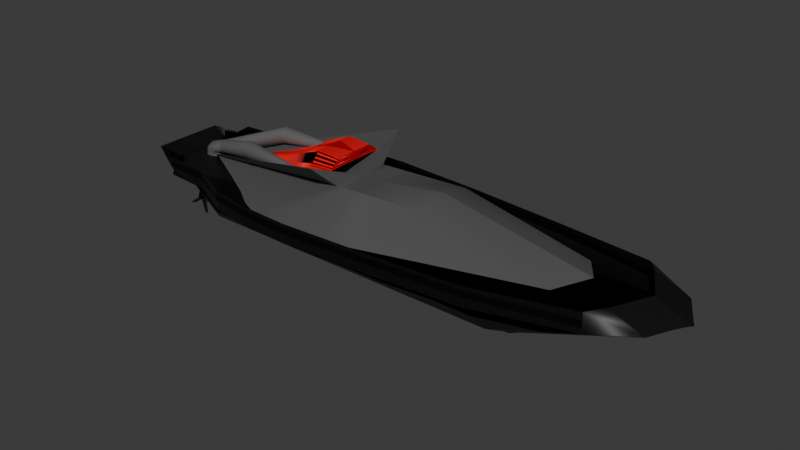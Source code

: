 # Source: speedboat.blend  (saved by Blender 4.2.66; exported with 4.5.12 LTS)
import bpy
from mathutils import Matrix  # noqa: F401  (used for matrix-valued properties, if any)

bpy.ops.wm.read_factory_settings(use_empty=True)
scene = bpy.context.scene
scene.name = 'Scene'

# ---- collections
col_collection = bpy.data.collections.new('Collection'); scene.collection.children.link(col_collection)

# ---- materials (node trees are filled in below, after node groups)
mat_material_001 = bpy.data.materials.new('Material.001')
mat_material_004 = bpy.data.materials.new('Material.004')
mat_material_002 = bpy.data.materials.new('Material.002')
mat_material_003 = bpy.data.materials.new('Material.003')
mat_material_005 = bpy.data.materials.new('Material.005')

# ---- node groups
ng_smooth_by_angle = bpy.data.node_groups.new('Smooth by Angle', 'GeometryNodeTree')
_s = ng_smooth_by_angle.interface.new_socket(name='Mesh', in_out='OUTPUT', socket_type='NodeSocketGeometry')
_s = ng_smooth_by_angle.interface.new_socket(name='Mesh', in_out='INPUT', socket_type='NodeSocketGeometry')
_s = ng_smooth_by_angle.interface.new_socket(name='Angle', in_out='INPUT', socket_type='NodeSocketFloat')
_s.subtype = 'ANGLE'
_s.default_value = 0.5236
_s.min_value = 0.0
_s.max_value = 3.142
_s.description = 'Maximum face angle for smooth edges'
_s = ng_smooth_by_angle.interface.new_socket(name='Ignore Sharpness', in_out='INPUT', socket_type='NodeSocketBool')
_s.force_non_field = True
ng_smooth_by_angle.description = 'Set the sharpness of mesh edges based on the angle between the neighboring faces'
ng_smooth_by_angle.is_modifier = True
_N = ng_smooth_by_angle.nodes; _L = ng_smooth_by_angle.links
n0 = _N.new('GeometryNodeSetShadeSmooth'); n0.name = 'Set Shade Smooth'; n0.location = (120, -80)
n0.domain = 'EDGE'
n1 = _N.new('GeometryNodeSetShadeSmooth'); n1.name = 'Set Shade Smooth.001'; n1.location = (300, -80)
n2 = _N.new('NodeGroupOutput'); n2.name = 'Group Output'; n2.location = (480, -80)
n3 = _N.new('GeometryNodeInputMeshEdgeAngle'); n3.name = 'Edge Angle'; n3.location = (-440, -240)
n4 = _N.new('NodeGroupInput'); n4.name = 'Group Input'; n4.location = (-80, -80)
n5 = _N.new('GeometryNodeInputEdgeSmooth'); n5.name = 'Is Edge Smooth'; n5.location = (-260, -120)
n6 = _N.new('GeometryNodeInputShadeSmooth'); n6.name = 'Is Shade Smooth'; n6.location = (-440, -397)
n7 = _N.new('FunctionNodeCompare'); n7.name = 'Compare'; n7.location = (-260, -260)
n7.operation = 'LESS_EQUAL'
n7.inputs[6].default_value = (0.0, 0.0, 0.0, 0.0)
n7.inputs[7].default_value = (0.0, 0.0, 0.0, 0.0)
n8 = _N.new('FunctionNodeBooleanMath'); n8.name = 'Boolean Math.001'; n8.location = (-80, -260)
n9 = _N.new('NodeGroupInput'); n9.name = 'Group Input.001'; n9.location = (-440, -329)
n10 = _N.new('NodeGroupInput'); n10.name = 'Group Input.002'; n10.location = (-259, -189)
n11 = _N.new('FunctionNodeBooleanMath'); n11.name = 'Boolean Math'; n11.location = (-80, -149)
n11.operation = 'OR'
n12 = _N.new('FunctionNodeBooleanMath'); n12.name = 'Boolean Math.002'; n12.location = (-260, -380)
n12.operation = 'OR'
n13 = _N.new('NodeGroupInput'); n13.name = 'Group Input.003'; n13.location = (-440, -460)
_L.new(n3.outputs[0], n7.inputs[0])
_L.new(n1.outputs[0], n2.inputs[0])
_L.new(n9.outputs[1], n7.inputs[1])
_L.new(n7.outputs[0], n8.inputs[0])
_L.new(n4.outputs[0], n0.inputs[0])
_L.new(n0.outputs[0], n1.inputs[0])
_L.new(n8.outputs[0], n0.inputs[2])
_L.new(n10.outputs[2], n11.inputs[1])
_L.new(n5.outputs[0], n11.inputs[0])
_L.new(n11.outputs[0], n0.inputs[1])
_L.new(n13.outputs[2], n12.inputs[1])
_L.new(n6.outputs[0], n12.inputs[0])
_L.new(n12.outputs[0], n8.inputs[1])
n2.is_active_output = True

# ---- material node trees
mat_material_001.use_nodes = True; mat_material_001.node_tree.nodes.clear()
_N = mat_material_001.node_tree.nodes; _L = mat_material_001.node_tree.links
n0 = _N.new('ShaderNodeBsdfPrincipled'); n0.name = 'Principled BSDF'; n0.location = (10, 300)
n0.inputs[0].default_value = (0.0, 0.0, 0.0, 1.0)
n1 = _N.new('ShaderNodeOutputMaterial'); n1.name = 'Material Output'; n1.location = (300, 300)
_L.new(n0.outputs[0], n1.inputs[0])
n1.is_active_output = True
mat_material_004.use_nodes = True; mat_material_004.node_tree.nodes.clear()
_N = mat_material_004.node_tree.nodes; _L = mat_material_004.node_tree.links
n0 = _N.new('ShaderNodeBsdfPrincipled'); n0.name = 'Principled BSDF'; n0.location = (10, 300)
n0.inputs[0].default_value = (0.08561, 0.08561, 0.08561, 1.0)
n1 = _N.new('ShaderNodeOutputMaterial'); n1.name = 'Material Output'; n1.location = (300, 300)
_L.new(n0.outputs[0], n1.inputs[0])
n1.is_active_output = True
mat_material_002.use_nodes = True; mat_material_002.node_tree.nodes.clear()
_N = mat_material_002.node_tree.nodes; _L = mat_material_002.node_tree.links
n0 = _N.new('ShaderNodeBsdfPrincipled'); n0.name = 'Principled BSDF'; n0.location = (10, 300)
n0.inputs[0].default_value = (0.8002, 0.0, 0.005472, 1.0)
n1 = _N.new('ShaderNodeOutputMaterial'); n1.name = 'Material Output'; n1.location = (300, 300)
_L.new(n0.outputs[0], n1.inputs[0])
n1.is_active_output = True
mat_material_003.use_nodes = True; mat_material_003.node_tree.nodes.clear()
_N = mat_material_003.node_tree.nodes; _L = mat_material_003.node_tree.links
n0 = _N.new('ShaderNodeBsdfPrincipled'); n0.name = 'Principled BSDF'; n0.location = (10, 300)
n0.inputs[0].default_value = (0.116, 0.116, 0.116, 1.0)
n1 = _N.new('ShaderNodeOutputMaterial'); n1.name = 'Material Output'; n1.location = (300, 300)
_L.new(n0.outputs[0], n1.inputs[0])
n1.is_active_output = True
mat_material_005.use_nodes = True; mat_material_005.node_tree.nodes.clear()
_N = mat_material_005.node_tree.nodes; _L = mat_material_005.node_tree.links
n0 = _N.new('ShaderNodeBsdfPrincipled'); n0.name = 'Principled BSDF'; n0.location = (10, 300)
n0.inputs[0].default_value = (0.0, 0.0, 0.0, 1.0)
n1 = _N.new('ShaderNodeOutputMaterial'); n1.name = 'Material Output'; n1.location = (300, 300)
_L.new(n0.outputs[0], n1.inputs[0])
n1.is_active_output = True

# ---- world
world_world = bpy.data.worlds.new('World'); scene.world = world_world
world_world.use_nodes = True; world_world.node_tree.nodes.clear()
_N = world_world.node_tree.nodes; _L = world_world.node_tree.links
n0 = _N.new('ShaderNodeOutputWorld'); n0.name = 'World Output'; n0.location = (300, 300)
n1 = _N.new('ShaderNodeBackground'); n1.name = 'Background'; n1.location = (10, 300)
n1.inputs[0].default_value = (0.05088, 0.05088, 0.05088, 1.0)
_L.new(n1.outputs[0], n0.inputs[0])
n0.is_active_output = True
world_world.color = (0.05088, 0.05088, 0.05088)
world_world.sun_shadow_jitter_overblur = 0.0

# ---- meshes
me_plane = bpy.data.meshes.new('Plane')
me_plane.from_pydata([(-1.0, 0.3381, 0.2418), (2.095, 0.3381, 0.2789), (-1.0, 0.2414, 0.2331), (-1.0, -0.005608, 0.2958), (2.528, -0.005608, 0.3474), (2.392, 0.2414, 0.3322), (1.45, 0.4659, 0.2418), (0.8376, 0.5207, 0.2418), (0.2251, 0.5572, 0.2418), (-0.3875, 0.5024, 0.2418), (1.45, -0.005608, -0.1433), (0.8376, -0.005608, -0.1433), (0.2251, -0.005608, -0.1433), (-0.3875, -0.005608, 0.005456), (1.45, 0.2414, 0.0), (0.8376, 0.2414, 0.0), (0.2251, 0.2414, 0.0), (-0.3875, 0.2414, 0.0), (-0.08118, 0.5462, 0.2418), (-0.3774, -0.005608, -0.09975), (-0.08118, 0.2414, 0.0), (-0.6937, 0.36, 0.2418), (-0.6937, -0.005608, 0.002728), (-0.6937, 0.2414, 0.0), (2.095, 0.3381, 0.4072), (2.172, 0.2414, 0.4154), (2.095, 0.3381, 0.4073), (1.45, 0.4659, 0.3703), (2.308, -0.005608, 0.4284), (2.172, 0.2414, 0.4133), (2.343, -0.005608, 0.2833), (2.207, 0.2414, 0.2682), (2.197, 0.23, 0.3016), (2.095, 0.3381, 0.3464), (1.45, 0.4659, 0.3703), (0.8376, 0.5207, 0.3703), (0.8376, 0.5207, 0.3709), (0.2251, 0.5572, 0.3709), (0.2251, 0.5572, 0.3716), (-0.08118, 0.5462, 0.3716), (-0.3875, 0.5024, 0.3712), (-0.08118, 0.5462, 0.3712), (-0.3875, 0.5024, 0.3704), (-0.6937, 0.36, 0.3704), (-1.0, 0.3381, 0.3703), (-0.6937, 0.36, 0.3703), (-1.0, 0.3381, 0.369), (-1.0, 0.2414, 0.3603), (-1.137, 0.2414, 0.2241), (-1.137, -0.005608, 0.2868), (-1.0, 0.2414, 0.3584), (-1.231, 0.2414, 0.3494), (-1.0, -0.3381, 0.2418), (2.095, -0.3381, 0.2789), (-1.0, -0.2414, 0.2331), (-1.0, 0.005608, 0.2958), (2.528, 0.005608, 0.3474), (2.392, -0.2414, 0.3322), (1.45, -0.4659, 0.2418), (0.8376, -0.5207, 0.2418), (0.2251, -0.5572, 0.2418), (-0.3875, -0.5024, 0.2418), (1.45, 0.005608, -0.1433), (0.8376, 0.005608, -0.1433), (0.2251, 0.005608, -0.1433), (-0.3875, 0.005608, 0.005456), (1.45, -0.2414, 0.0), (0.8376, -0.2414, 0.0), (0.2251, -0.2414, 0.0), (-0.3875, -0.2414, 0.0), (-0.08118, -0.5462, 0.2418), (-0.3774, 0.005608, -0.09975), (-0.08118, -0.2414, 0.0), (-0.6937, -0.36, 0.2418), (-0.6937, 0.005608, 0.002728), (-0.6937, -0.2414, 0.0), (2.095, -0.3381, 0.4072), (2.172, -0.2414, 0.4154), (2.095, -0.3381, 0.4073), (1.45, -0.4659, 0.3703), (2.308, 0.005608, 0.4284), (2.172, -0.2414, 0.4133), (2.343, 0.005608, 0.3461), (2.207, -0.2414, 0.3309), (2.197, -0.23, 0.3016), (2.095, -0.3381, 0.3464), (1.45, -0.4659, 0.3703), (0.8376, -0.5207, 0.3703), (0.8376, -0.5207, 0.3709), (0.2251, -0.5572, 0.3709), (0.2251, -0.5572, 0.3716), (-0.08118, -0.5462, 0.3716), (-0.3875, -0.5024, 0.3712), (-0.08118, -0.5462, 0.3712), (-0.3875, -0.5024, 0.3704), (-0.6937, -0.36, 0.3704), (-1.0, -0.3381, 0.3703), (-0.6937, -0.36, 0.3703), (-1.0, -0.3381, 0.369), (-1.0, -0.2414, 0.3603), (-1.137, -0.2414, 0.2241), (-1.137, 0.005608, 0.2868), (-1.0, -0.2414, 0.3584), (-1.231, -0.2414, 0.3494), (-1.0, -0.3381, 0.3014), (2.095, -0.3381, 0.3143), (-1.0, -0.2414, 0.2984), (-1.0, 0.005608, 0.2958), (2.528, 0.005608, 0.338), (2.356, -0.2414, 0.3217), (1.45, -0.4659, 0.3014), (0.8376, -0.5207, 0.3014), (0.2251, -0.5572, 0.3014), (-0.3875, -0.5024, 0.3014), (1.45, 0.005608, -0.1433), (0.8376, 0.005608, -0.1433), (0.2251, 0.005608, -0.1433), (-0.3875, 0.005608, 0.005456), (1.45, -0.2414, 0.0), (0.8376, -0.2414, 0.0), (0.2251, -0.2414, 0.0), (-0.3875, -0.2414, 0.0), (-0.08118, -0.5462, 0.3014), (-0.3774, 0.005608, -0.09975), (-0.08118, -0.2414, 0.0), (-0.6937, -0.36, 0.3014), (-0.6937, 0.005608, 0.002728), (-0.6937, -0.2414, 0.0), (2.095, -0.3381, 0.3588), (2.172, -0.2414, 0.3321), (2.095, -0.3381, 0.3589), (1.45, -0.4659, 0.346), (2.343, 0.005608, 0.3819), (2.207, -0.2414, 0.3766), (2.343, 0.005608, 0.3158), (2.207, -0.2414, 0.3106), (2.197, -0.23, 0.3222), (2.095, -0.3381, 0.3464), (1.45, -0.4659, 0.346), (0.8376, -0.5207, 0.346), (0.8376, -0.5207, 0.3462), (0.2251, -0.5572, 0.3462), (0.2251, -0.5572, 0.3465), (-0.08118, -0.5462, 0.3465), (-0.3875, -0.5024, 0.3463), (-0.08118, -0.5462, 0.3463), (-0.3875, -0.5024, 0.3461), (-0.6937, -0.36, 0.3461), (-1.0, -0.3381, 0.346), (-0.6937, -0.36, 0.346), (-1.0, -0.3381, 0.3455), (-1.0, -0.2414, 0.3425), (-1.137, -0.2414, 0.2953), (-1.137, 0.005608, 0.2868), (-1.0, -0.2414, 0.3419), (-1.137, -0.2414, 0.3388), (-1.0, 0.3381, 0.3014), (2.095, 0.3381, 0.3143), (-1.0, 0.2414, 0.2984), (-1.0, -0.005608, 0.2958), (2.528, -0.005608, 0.338), (2.392, 0.2414, 0.3328), (1.45, 0.4659, 0.3014), (0.8376, 0.5207, 0.3014), (0.2251, 0.5572, 0.3014), (-0.3875, 0.5024, 0.3014), (1.45, -0.005608, -0.1433), (0.8376, -0.005608, -0.1433), (0.2251, -0.005608, -0.1433), (-0.3875, -0.005608, 0.005456), (1.45, 0.2414, 0.0), (0.8376, 0.2414, 0.0), (0.2251, 0.2414, 0.0), (-0.3875, 0.2414, 0.0), (-0.08118, 0.5462, 0.3014), (-0.3774, -0.005608, -0.09975), (-0.08118, 0.2414, 0.0), (-0.6937, 0.36, 0.3014), (-0.6937, -0.005608, 0.002728), (-0.6937, 0.2414, 0.0), (2.095, 0.3381, 0.3588), (2.207, 0.2414, 0.3773), (2.095, 0.3381, 0.3589), (1.45, 0.4659, 0.346), (2.343, -0.005608, 0.3819), (2.207, 0.2414, 0.3766), (2.343, -0.005608, 0.3158), (2.207, 0.2414, 0.3106), (2.197, 0.23, 0.3222), (2.095, 0.3381, 0.3464), (1.45, 0.4659, 0.346), (0.8376, 0.5207, 0.346), (0.8376, 0.5207, 0.3462), (0.2251, 0.5572, 0.3462), (0.2251, 0.5572, 0.3465), (-0.08118, 0.5462, 0.3465), (-0.3875, 0.5024, 0.3463), (-0.08118, 0.5462, 0.3463), (-0.3875, 0.5024, 0.3461), (-0.6937, 0.36, 0.3461), (-1.0, 0.3381, 0.346), (-0.6937, 0.36, 0.346), (-1.0, 0.3381, 0.3455), (-1.0, 0.2414, 0.3425), (-1.137, 0.2414, 0.2953), (-1.137, -0.005608, 0.2868), (-1.0, 0.2414, 0.3419), (-1.137, 0.2414, 0.3388), (-0.1774, 0.007771, -0.07933), (-0.3821, 0.007939, 0.02019), (-0.512, -0.00791, -0.1064), (-0.5199, -0.007801, -0.02809)], [(26, 33), (78, 85), (130, 137), (182, 189)], [(14, 5, 1, 6), (10, 4, 5, 14), (22, 13, 17, 23), (19, 12, 16, 20), (12, 11, 15, 16), (11, 10, 14, 15), (23, 17, 9, 21), (20, 16, 8, 18), (16, 15, 7, 8), (15, 14, 6, 7), (17, 20, 18, 9), (13, 19, 20, 17), (2, 23, 21, 0), (3, 22, 23, 2), (5, 4, 3, 2, 0, 21, 9, 18, 8, 7, 6, 1), (5, 1, 24, 25), (1, 6, 27, 26), (4, 5, 29, 28), (28, 29, 31, 30), (1, 26, 25, 32), (6, 7, 35, 34), (7, 8, 37, 36), (8, 18, 39, 38), (18, 9, 40, 41), (9, 21, 43, 42), (21, 0, 44, 45), (0, 2, 47, 46), (2, 3, 49, 48), (2, 48, 51, 50), (66, 58, 53, 57), (62, 66, 57, 56), (74, 75, 69, 65), (71, 72, 68, 64), (64, 68, 67, 63), (63, 67, 66, 62), (75, 73, 61, 69), (72, 70, 60, 68), (68, 60, 59, 67), (67, 59, 58, 66), (69, 61, 70, 72), (65, 69, 72, 71), (54, 52, 73, 75), (55, 54, 75, 74), (57, 53, 58, 59, 60, 70, 61, 73, 52, 54, 55, 56), (57, 77, 76, 53), (53, 78, 79, 58), (56, 80, 81, 57), (80, 82, 83, 81), (53, 84, 77, 78), (58, 86, 87, 59), (59, 88, 89, 60), (60, 90, 91, 70), (70, 93, 92, 61), (61, 94, 95, 73), (73, 97, 96, 52), (52, 98, 99, 54), (54, 100, 101, 55), (54, 102, 103, 100), (118, 110, 105, 109), (114, 118, 109, 108), (126, 127, 121, 117), (123, 124, 120, 116), (116, 120, 119, 115), (115, 119, 118, 114), (127, 125, 113, 121), (124, 122, 112, 120), (120, 112, 111, 119), (119, 111, 110, 118), (121, 113, 122, 124), (117, 121, 124, 123), (106, 104, 125, 127), (107, 106, 127, 126), (109, 105, 110, 111, 112, 122, 113, 125, 104, 106, 107, 108), (109, 129, 128, 105), (105, 130, 131, 110), (108, 132, 133, 109), (132, 134, 135, 133), (105, 136, 129, 130), (110, 138, 139, 111), (111, 140, 141, 112), (112, 142, 143, 122), (122, 145, 144, 113), (113, 146, 147, 125), (125, 149, 148, 104), (104, 150, 151, 106), (106, 152, 153, 107), (106, 154, 155, 152), (170, 161, 157, 162), (166, 160, 161, 170), (178, 169, 173, 179), (175, 168, 172, 176), (168, 167, 171, 172), (167, 166, 170, 171), (179, 173, 165, 177), (176, 172, 164, 174), (172, 171, 163, 164), (171, 170, 162, 163), (173, 176, 174, 165), (169, 175, 176, 173), (158, 179, 177, 156), (159, 178, 179, 158), (161, 160, 159, 158, 156, 177, 165, 174, 164, 163, 162, 157), (161, 157, 180, 181), (157, 162, 183, 182), (160, 161, 185, 184), (184, 185, 187, 186), (157, 182, 181, 188), (162, 163, 191, 190), (163, 164, 193, 192), (164, 174, 195, 194), (174, 165, 196, 197), (165, 177, 199, 198), (177, 156, 200, 201), (156, 158, 203, 202), (158, 159, 205, 204), (158, 204, 207, 206), (103, 51, 153, 205), (153, 51, 204), (103, 205, 152), (205, 100, 152), (48, 153, 204), (208, 209, 211, 210)])
me_plane.polygons.foreach_set('use_smooth', [True] * 122)
_uv = me_plane.uv_layers.new(name='UVMap')
_uv.uv.foreach_set('vector', [0.8, 0.8, 1.0, 0.8, 1.0, 1.0, 0.8, 1.0, 0.8, 0.6, 1.0, 0.6, 1.0, 0.8, 0.8, 0.8, 0.1, 0.6, 0.2, 0.6, 0.2, 0.8, 0.1, 0.8, 0.3, 0.6, 0.4, 0.6, 0.4, 0.8, 0.3, 0.8, 0.4, 0.6, 0.6, 0.6, 0.6, 0.8, 0.4, 0.8, 0.6, 0.6, 0.8, 0.6, 0.8, 0.8, 0.6, 0.8, 0.1, 0.8, 0.2, 0.8, 0.2, 1.0, 0.1, 1.0, 0.3, 0.8, 0.4, 0.8, 0.4, 1.0, 0.3, 1.0, 0.4, 0.8, 0.6, 0.8, 0.6, 1.0, 0.4, 1.0, 0.6, 0.8, 0.8, 0.8, 0.8, 1.0, 0.6, 1.0, 0.2, 0.8, 0.3, 0.8, 0.3, 1.0, 0.2, 1.0, 0.2, 0.6, 0.3, 0.6, 0.3, 0.8, 0.2, 0.8, 0.0, 0.8, 0.1, 0.8, 0.1, 1.0, 0.0, 1.0, 0.0, 0.6, 0.1, 0.6, 0.1, 0.8, 0.0, 0.8, 1.0, 0.8, 1.0, 0.6, 0.0, 0.6, 0.0, 0.8, 0.0, 1.0, 0.1, 1.0, 0.2, 1.0, 0.3, 1.0, 0.4, 1.0, 0.6, 1.0, 0.8, 1.0, 1.0, 1.0, 1.0, 0.8, 1.0, 1.0, 1.0, 1.0, 1.0, 0.8, 1.0, 1.0, 0.8, 1.0, 0.8, 1.0, 1.0, 1.0, 1.0, 0.6, 1.0, 0.8, 1.0, 0.8, 1.0, 0.6, 1.0, 0.6, 1.0, 0.8, 1.0, 0.8, 1.0, 0.6, 1.0, 1.0, 1.0, 1.0, 0.0, 0.0, 0.0, 0.0, 0.8, 1.0, 0.6, 1.0, 0.6, 1.0, 0.8, 1.0, 0.6, 1.0, 0.4, 1.0, 0.4, 1.0, 0.6, 1.0, 0.4, 1.0, 0.3, 1.0, 0.3, 1.0, 0.4, 1.0, 0.3, 1.0, 0.2, 1.0, 0.2, 1.0, 0.3, 1.0, 0.2, 1.0, 0.1, 1.0, 0.1, 1.0, 0.2, 1.0, 0.1, 1.0, 0.0, 1.0, 0.0, 1.0, 0.1, 1.0, 0.0, 1.0, 0.0, 0.8, 0.0, 0.8, 0.0, 1.0, 0.0, 0.8, 0.0, 0.6, 0.0, 0.6, 0.0, 0.8, 0.0, 0.8, 0.0, 0.8, 0.0, 0.8, 0.0, 0.8, 0.8, 0.8, 0.8, 1.0, 1.0, 1.0, 1.0, 0.8, 0.8, 0.6, 0.8, 0.8, 1.0, 0.8, 1.0, 0.6, 0.1, 0.6, 0.1, 0.8, 0.2, 0.8, 0.2, 0.6, 0.3, 0.6, 0.3, 0.8, 0.4, 0.8, 0.4, 0.6, 0.4, 0.6, 0.4, 0.8, 0.6, 0.8, 0.6, 0.6, 0.6, 0.6, 0.6, 0.8, 0.8, 0.8, 0.8, 0.6, 0.1, 0.8, 0.1, 1.0, 0.2, 1.0, 0.2, 0.8, 0.3, 0.8, 0.3, 1.0, 0.4, 1.0, 0.4, 0.8, 0.4, 0.8, 0.4, 1.0, 0.6, 1.0, 0.6, 0.8, 0.6, 0.8, 0.6, 1.0, 0.8, 1.0, 0.8, 0.8, 0.2, 0.8, 0.2, 1.0, 0.3, 1.0, 0.3, 0.8, 0.2, 0.6, 0.2, 0.8, 0.3, 0.8, 0.3, 0.6, 0.0, 0.8, 0.0, 1.0, 0.1, 1.0, 0.1, 0.8, 0.0, 0.6, 0.0, 0.8, 0.1, 0.8, 0.1, 0.6, 1.0, 0.8, 1.0, 1.0, 0.8, 1.0, 0.6, 1.0, 0.4, 1.0, 0.3, 1.0, 0.2, 1.0, 0.1, 1.0, 0.0, 1.0, 0.0, 0.8, 0.0, 0.6, 1.0, 0.6, 1.0, 0.8, 1.0, 0.8, 1.0, 1.0, 1.0, 1.0, 1.0, 1.0, 1.0, 1.0, 0.8, 1.0, 0.8, 1.0, 1.0, 0.6, 1.0, 0.6, 1.0, 0.8, 1.0, 0.8, 1.0, 0.6, 1.0, 0.6, 1.0, 0.8, 1.0, 0.8, 1.0, 1.0, 0.0, 0.0, 0.0, 0.0, 1.0, 1.0, 0.8, 1.0, 0.8, 1.0, 0.6, 1.0, 0.6, 1.0, 0.6, 1.0, 0.6, 1.0, 0.4, 1.0, 0.4, 1.0, 0.4, 1.0, 0.4, 1.0, 0.3, 1.0, 0.3, 1.0, 0.3, 1.0, 0.3, 1.0, 0.2, 1.0, 0.2, 1.0, 0.2, 1.0, 0.2, 1.0, 0.1, 1.0, 0.1, 1.0, 0.1, 1.0, 0.1, 1.0, 0.0, 1.0, 0.0, 1.0, 0.0, 1.0, 0.0, 1.0, 0.0, 0.8, 0.0, 0.8, 0.0, 0.8, 0.0, 0.8, 0.0, 0.6, 0.0, 0.6, 0.0, 0.8, 0.0, 0.8, 0.0, 0.8, 0.0, 0.8, 0.8, 0.8, 0.8, 1.0, 1.0, 1.0, 1.0, 0.8, 0.8, 0.6, 0.8, 0.8, 1.0, 0.8, 1.0, 0.6, 0.1, 0.6, 0.1, 0.8, 0.2, 0.8, 0.2, 0.6, 0.3, 0.6, 0.3, 0.8, 0.4, 0.8, 0.4, 0.6, 0.4, 0.6, 0.4, 0.8, 0.6, 0.8, 0.6, 0.6, 0.6, 0.6, 0.6, 0.8, 0.8, 0.8, 0.8, 0.6, 0.1, 0.8, 0.1, 1.0, 0.2, 1.0, 0.2, 0.8, 0.3, 0.8, 0.3, 1.0, 0.4, 1.0, 0.4, 0.8, 0.4, 0.8, 0.4, 1.0, 0.6, 1.0, 0.6, 0.8, 0.6, 0.8, 0.6, 1.0, 0.8, 1.0, 0.8, 0.8, 0.2, 0.8, 0.2, 1.0, 0.3, 1.0, 0.3, 0.8, 0.2, 0.6, 0.2, 0.8, 0.3, 0.8, 0.3, 0.6, 0.0, 0.8, 0.0, 1.0, 0.1, 1.0, 0.1, 0.8, 0.0, 0.6, 0.0, 0.8, 0.1, 0.8, 0.1, 0.6, 1.0, 0.8, 1.0, 1.0, 0.8, 1.0, 0.6, 1.0, 0.4, 1.0, 0.3, 1.0, 0.2, 1.0, 0.1, 1.0, 0.0, 1.0, 0.0, 0.8, 0.0, 0.6, 1.0, 0.6, 1.0, 0.8, 1.0, 0.8, 1.0, 1.0, 1.0, 1.0, 1.0, 1.0, 1.0, 1.0, 0.8, 1.0, 0.8, 1.0, 1.0, 0.6, 1.0, 0.6, 1.0, 0.8, 1.0, 0.8, 1.0, 0.6, 1.0, 0.6, 1.0, 0.8, 1.0, 0.8, 1.0, 1.0, 0.0, 0.0, 0.0, 0.0, 1.0, 1.0, 0.8, 1.0, 0.8, 1.0, 0.6, 1.0, 0.6, 1.0, 0.6, 1.0, 0.6, 1.0, 0.4, 1.0, 0.4, 1.0, 0.4, 1.0, 0.4, 1.0, 0.3, 1.0, 0.3, 1.0, 0.3, 1.0, 0.3, 1.0, 0.2, 1.0, 0.2, 1.0, 0.2, 1.0, 0.2, 1.0, 0.1, 1.0, 0.1, 1.0, 0.1, 1.0, 0.1, 1.0, 0.0, 1.0, 0.0, 1.0, 0.0, 1.0, 0.0, 1.0, 0.0, 0.8, 0.0, 0.8, 0.0, 0.8, 0.0, 0.8, 0.0, 0.6, 0.0, 0.6, 0.0, 0.8, 0.0, 0.8, 0.0, 0.8, 0.0, 0.8, 0.8, 0.8, 1.0, 0.8, 1.0, 1.0, 0.8, 1.0, 0.8, 0.6, 1.0, 0.6, 1.0, 0.8, 0.8, 0.8, 0.1, 0.6, 0.2, 0.6, 0.2, 0.8, 0.1, 0.8, 0.3, 0.6, 0.4, 0.6, 0.4, 0.8, 0.3, 0.8, 0.4, 0.6, 0.6, 0.6, 0.6, 0.8, 0.4, 0.8, 0.6, 0.6, 0.8, 0.6, 0.8, 0.8, 0.6, 0.8, 0.1, 0.8, 0.2, 0.8, 0.2, 1.0, 0.1, 1.0, 0.3, 0.8, 0.4, 0.8, 0.4, 1.0, 0.3, 1.0, 0.4, 0.8, 0.6, 0.8, 0.6, 1.0, 0.4, 1.0, 0.6, 0.8, 0.8, 0.8, 0.8, 1.0, 0.6, 1.0, 0.2, 0.8, 0.3, 0.8, 0.3, 1.0, 0.2, 1.0, 0.2, 0.6, 0.3, 0.6, 0.3, 0.8, 0.2, 0.8, 0.0, 0.8, 0.1, 0.8, 0.1, 1.0, 0.0, 1.0, 0.0, 0.6, 0.1, 0.6, 0.1, 0.8, 0.0, 0.8, 1.0, 0.8, 1.0, 0.6, 0.0, 0.6, 0.0, 0.8, 0.0, 1.0, 0.1, 1.0, 0.2, 1.0, 0.3, 1.0, 0.4, 1.0, 0.6, 1.0, 0.8, 1.0, 1.0, 1.0, 1.0, 0.8, 1.0, 1.0, 1.0, 1.0, 1.0, 0.8, 1.0, 1.0, 0.8, 1.0, 0.8, 1.0, 1.0, 1.0, 1.0, 0.6, 1.0, 0.8, 1.0, 0.8, 1.0, 0.6, 1.0, 0.6, 1.0, 0.8, 1.0, 0.8, 1.0, 0.6, 1.0, 1.0, 1.0, 1.0, 0.0, 0.0, 0.0, 0.0, 0.8, 1.0, 0.6, 1.0, 0.6, 1.0, 0.8, 1.0, 0.6, 1.0, 0.4, 1.0, 0.4, 1.0, 0.6, 1.0, 0.4, 1.0, 0.3, 1.0, 0.3, 1.0, 0.4, 1.0, 0.3, 1.0, 0.2, 1.0, 0.2, 1.0, 0.3, 1.0, 0.2, 1.0, 0.1, 1.0, 0.1, 1.0, 0.2, 1.0, 0.1, 1.0, 0.0, 1.0, 0.0, 1.0, 0.1, 1.0, 0.0, 1.0, 0.0, 0.8, 0.0, 0.8, 0.0, 1.0, 0.0, 0.8, 0.0, 0.6, 0.0, 0.6, 0.0, 0.8, 0.0, 0.8, 0.0, 0.8, 0.0, 0.8, 0.0, 0.8, 0.0, 0.0, 0.0, 0.0, 0.0, 0.0, 0.0, 0.0, 0.0, 0.0, 0.0, 0.0, 0.0, 0.0, 0.0, 0.0, 0.0, 0.0, 0.0, 0.0, 0.0, 0.0, 0.0, 0.0, 0.0, 0.0, 0.0, 0.0, 0.0, 0.0, 0.0, 0.0, 0.0, 0.0, 1.0, 0.0, 1.0, 1.0, 0.0, 1.0])
me_plane.materials.append(mat_material_001)
me_plane.update()
me_plane_001 = bpy.data.meshes.new('Plane.001')
me_plane_001.from_pydata([(1.722, 0.2022, 0.3209), (0.8861, 0.2022, 0.5354), (1.86, 0.000806, 0.348), (0.8881, 0.000806, 0.5797), (-1.196, 0.00538, 0.3488), (0.2363, 0.2022, 0.5354), (0.2363, -0.3931, 0.7016), (0.2363, 0.000806, 0.5354), (0.2793, 0.000806, 0.3488), (0.3223, 0.000806, 0.3488), (0.3653, 0.000806, 0.3488), (0.4083, 0.000806, 0.3488), (0.4513, 0.000806, 0.3488), (0.4513, 0.000806, 0.5354), (0.4083, 0.000806, 0.5354), (0.3653, 0.000806, 0.5354), (0.3223, 0.000806, 0.5354), (0.2793, 0.000806, 0.5354), (0.5304, 0.5028, 0.3488), (0.4083, 0.5218, 0.3508), (0.2622, 0.5141, 0.3488), (0.06172, 0.5088, 0.3488), (-0.1719, 0.4866, 0.3488), (0.2793, 0.2022, 0.5354), (0.3223, 0.2022, 0.5354), (0.3653, 0.2022, 0.5354), (0.4083, 0.2022, 0.5354), (0.4513, 0.2022, 0.5354), (1.722, -0.2022, 0.3209), (0.8861, -0.2022, 0.5354), (1.86, -0.000806, 0.348), (0.8881, -0.000806, 0.5797), (-1.196, 0.002175, 0.3488), (0.2363, -0.2022, 0.5354), (0.2363, 0.3931, 0.7016), (0.2363, -0.000806, 0.5354), (0.2793, -0.000806, 0.3488), (0.3223, -0.000806, 0.3488), (0.3653, -0.000806, 0.3488), (0.4083, -0.000806, 0.3488), (0.4513, -0.000806, 0.3488), (0.4513, -0.000806, 0.5354), (0.4083, -0.000806, 0.5354), (0.3653, -0.000806, 0.5354), (0.3223, -0.000806, 0.5354), (0.2793, -0.000806, 0.5354), (0.5304, -0.5028, 0.3488), (0.4083, -0.5218, 0.3508), (0.2622, -0.5141, 0.3488), (0.06172, -0.5088, 0.3488), (-0.1719, -0.4866, 0.3488), (0.2793, -0.2022, 0.5354), (0.3223, -0.2022, 0.5354), (0.3653, -0.2022, 0.5354), (0.4083, -0.2022, 0.5354), (0.4513, -0.2022, 0.5354)], [], [(0, 1, 3, 2), (8, 17, 7, 6), (6, 7, 5, 4), (18, 27, 1, 0), (8, 6, 4, 22), (13, 3, 1, 27), (7, 17, 23, 5), (17, 16, 24, 23), (16, 15, 25, 24), (15, 14, 26, 25), (14, 13, 27, 26), (2, 12, 18, 0), (12, 11, 19, 18), (11, 10, 20, 19), (10, 9, 21, 20), (9, 8, 22, 21), (4, 5, 23, 22), (22, 23, 24, 21), (21, 24, 25, 20), (20, 25, 26, 19), (19, 26, 27, 18), (2, 3, 13, 12), (12, 13, 14, 11), (11, 14, 15, 10), (10, 15, 16, 9), (9, 16, 17, 8), (28, 30, 31, 29), (36, 34, 35, 45), (34, 32, 33, 35), (46, 28, 29, 55), (36, 50, 32, 34), (41, 55, 29, 31), (35, 33, 51, 45), (45, 51, 52, 44), (44, 52, 53, 43), (43, 53, 54, 42), (42, 54, 55, 41), (30, 28, 46, 40), (40, 46, 47, 39), (39, 47, 48, 38), (38, 48, 49, 37), (37, 49, 50, 36), (32, 50, 51, 33), (50, 49, 52, 51), (49, 48, 53, 52), (48, 47, 54, 53), (47, 46, 55, 54), (30, 40, 41, 31), (40, 39, 42, 41), (39, 38, 43, 42), (38, 37, 44, 43), (37, 36, 45, 44)])
me_plane_001.polygons.foreach_set('use_smooth', [True] * 52)
_uv = me_plane_001.uv_layers.new(name='UVMap')
_uv.uv.foreach_set('vector', [0.375, 0.0, 0.625, 0.0, 0.625, 0.25, 0.375, 0.25, 0.375, 0.4583, 0.625, 0.4583, 0.625, 0.5, 0.375, 0.5, 0.375, 0.5, 0.625, 0.5, 0.625, 0.75, 0.375, 0.75, 0.375, 0.9583, 0.625, 0.9583, 0.625, 1.0, 0.375, 1.0, 0.3333, 0.5, 0.375, 0.5, 0.375, 0.75, 0.3333, 0.75, 0.8333, 0.5, 0.875, 0.5, 0.875, 0.75, 0.8333, 0.75, 0.625, 0.5, 0.6667, 0.5, 0.6667, 0.75, 0.625, 0.75, 0.6667, 0.5, 0.7083, 0.5, 0.7083, 0.75, 0.6667, 0.75, 0.7083, 0.5, 0.75, 0.5, 0.75, 0.75, 0.7083, 0.75, 0.75, 0.5, 0.7917, 0.5, 0.7917, 0.75, 0.75, 0.75, 0.7917, 0.5, 0.8333, 0.5, 0.8333, 0.75, 0.7917, 0.75, 0.125, 0.5, 0.1667, 0.5, 0.1667, 0.75, 0.125, 0.75, 0.1667, 0.5, 0.2083, 0.5, 0.2083, 0.75, 0.1667, 0.75, 0.2083, 0.5, 0.25, 0.5, 0.25, 0.75, 0.2083, 0.75, 0.25, 0.5, 0.2917, 0.5, 0.2917, 0.75, 0.25, 0.75, 0.2917, 0.5, 0.3333, 0.5, 0.3333, 0.75, 0.2917, 0.75, 0.375, 0.75, 0.625, 0.75, 0.625, 0.7917, 0.375, 0.7917, 0.375, 0.7917, 0.625, 0.7917, 0.625, 0.8333, 0.375, 0.8333, 0.375, 0.8333, 0.625, 0.8333, 0.625, 0.875, 0.375, 0.875, 0.375, 0.875, 0.625, 0.875, 0.625, 0.9167, 0.375, 0.9167, 0.375, 0.9167, 0.625, 0.9167, 0.625, 0.9583, 0.375, 0.9583, 0.375, 0.25, 0.625, 0.25, 0.625, 0.2917, 0.375, 0.2917, 0.375, 0.2917, 0.625, 0.2917, 0.625, 0.3333, 0.375, 0.3333, 0.375, 0.3333, 0.625, 0.3333, 0.625, 0.375, 0.375, 0.375, 0.375, 0.375, 0.625, 0.375, 0.625, 0.4167, 0.375, 0.4167, 0.375, 0.4167, 0.625, 0.4167, 0.625, 0.4583, 0.375, 0.4583, 0.375, 0.0, 0.375, 0.25, 0.625, 0.25, 0.625, 0.0, 0.375, 0.4583, 0.375, 0.5, 0.625, 0.5, 0.625, 0.4583, 0.375, 0.5, 0.375, 0.75, 0.625, 0.75, 0.625, 0.5, 0.375, 0.9583, 0.375, 1.0, 0.625, 1.0, 0.625, 0.9583, 0.3333, 0.5, 0.3333, 0.75, 0.375, 0.75, 0.375, 0.5, 0.8333, 0.5, 0.8333, 0.75, 0.875, 0.75, 0.875, 0.5, 0.625, 0.5, 0.625, 0.75, 0.6667, 0.75, 0.6667, 0.5, 0.6667, 0.5, 0.6667, 0.75, 0.7083, 0.75, 0.7083, 0.5, 0.7083, 0.5, 0.7083, 0.75, 0.75, 0.75, 0.75, 0.5, 0.75, 0.5, 0.75, 0.75, 0.7917, 0.75, 0.7917, 0.5, 0.7917, 0.5, 0.7917, 0.75, 0.8333, 0.75, 0.8333, 0.5, 0.125, 0.5, 0.125, 0.75, 0.1667, 0.75, 0.1667, 0.5, 0.1667, 0.5, 0.1667, 0.75, 0.2083, 0.75, 0.2083, 0.5, 0.2083, 0.5, 0.2083, 0.75, 0.25, 0.75, 0.25, 0.5, 0.25, 0.5, 0.25, 0.75, 0.2917, 0.75, 0.2917, 0.5, 0.2917, 0.5, 0.2917, 0.75, 0.3333, 0.75, 0.3333, 0.5, 0.375, 0.75, 0.375, 0.7917, 0.625, 0.7917, 0.625, 0.75, 0.375, 0.7917, 0.375, 0.8333, 0.625, 0.8333, 0.625, 0.7917, 0.375, 0.8333, 0.375, 0.875, 0.625, 0.875, 0.625, 0.8333, 0.375, 0.875, 0.375, 0.9167, 0.625, 0.9167, 0.625, 0.875, 0.375, 0.9167, 0.375, 0.9583, 0.625, 0.9583, 0.625, 0.9167, 0.375, 0.25, 0.375, 0.2917, 0.625, 0.2917, 0.625, 0.25, 0.375, 0.2917, 0.375, 0.3333, 0.625, 0.3333, 0.625, 0.2917, 0.375, 0.3333, 0.375, 0.375, 0.625, 0.375, 0.625, 0.3333, 0.375, 0.375, 0.375, 0.4167, 0.625, 0.4167, 0.625, 0.375, 0.375, 0.4167, 0.375, 0.4583, 0.625, 0.4583, 0.625, 0.4167])
me_plane_001.materials.append(mat_material_004)
me_plane_001.update()
me_plane_002 = bpy.data.meshes.new('Plane.002')
me_plane_002.from_pydata([(-1.022, -0.1352, 0.2458), (-1.358, -0.1352, 0.1839), (-1.022, 0.003059, 0.2458), (-1.358, 0.003059, 0.1839), (-1.022, -0.2432, 0.1666), (-1.332, -0.2004, 0.1091), (-1.408, -4.266e-05, 0.1323), (-1.405, 0.003059, 0.1257), (-2.217, 0.002241, -0.1129), (-1.18, -0.139, 0.2556), (-1.18, 0.0503, 0.2556), (-1.18, -0.2439, 0.1471), (-1.022, -0.145, 0.2386), (-1.022, -0.1549, 0.2314), (-1.022, -0.1647, 0.2242), (-1.022, -0.1745, 0.217), (-1.022, -0.1843, 0.2098), (-1.022, -0.1941, 0.2026), (-1.022, -0.2039, 0.1954), (-1.022, -0.2138, 0.1882), (-1.022, -0.2236, 0.181), (-1.022, -0.2334, 0.1738), (-1.334, -0.1944, 0.1159), (-1.337, -0.1885, 0.1227), (-1.339, -0.1826, 0.1295), (-1.342, -0.1767, 0.1363), (-1.344, -0.1708, 0.1431), (-1.346, -0.1648, 0.1499), (-1.349, -0.1589, 0.1567), (-1.351, -0.153, 0.1635), (-1.354, -0.1471, 0.1703), (-1.356, -0.1411, 0.1771), (-2.143, 0.002033, -0.09061), (-2.07, 0.001826, -0.06832), (-1.996, 0.001618, -0.04602), (-1.923, 0.00141, -0.02373), (-1.849, 0.001203, -0.001442), (-1.775, 0.0009953, 0.02085), (-1.702, 0.0007877, 0.04314), (-1.628, 0.0005801, 0.06543), (-1.555, 0.0003725, 0.08772), (-1.481, 0.0001649, 0.11), (-1.18, -0.1485, 0.2457), (-1.18, -0.158, 0.2358), (-1.18, -0.1676, 0.226), (-1.18, -0.1771, 0.2161), (-1.18, -0.1866, 0.2063), (-1.18, -0.1962, 0.1964), (-1.18, -0.2057, 0.1866), (-1.18, -0.2153, 0.1767), (-1.18, -0.2248, 0.1668), (-1.18, -0.2343, 0.157), (-1.022, 0.0, 0.2362), (-1.022, 0.0, 0.2338), (-1.022, 0.0, 0.2218), (-1.022, 0.0, 0.2194), (-1.022, 0.0, 0.2074), (-1.022, 0.0, 0.205), (-1.18, 0.0, 0.2457), (-1.18, 0.0, 0.2358), (-1.18, 0.0, 0.226), (-1.18, 0.0, 0.2161), (-1.18, 0.0, 0.2063), (-1.18, 0.0, 0.1964), (-1.022, -0.2039, 0.1954), (-1.022, -0.2138, 0.1882), (-1.18, -0.2057, 0.1866), (-1.18, -0.2153, 0.1767), (-1.022, 0.0, 0.1907), (-1.022, 0.0, 0.1929), (-1.18, 0.0, 0.1866), (-1.18, 0.0, 0.1767), (-1.358, 0.0, 0.122), (-1.358, 0.212, 0.122), (-1.332, 0.0, 0.04727), (-1.334, 0.0, 0.05407), (-1.337, 0.0, 0.06086), (-1.339, 0.0, 0.06765), (-1.342, 0.0, 0.07444), (-1.344, 0.0, 0.08124), (-1.346, 0.0, 0.08803), (-1.349, 0.0, 0.09482), (-1.351, 0.0, 0.1016), (-1.354, 0.0, 0.1084), (-1.356, 0.0, 0.1152)], [], [(9, 1, 3, 10), (51, 21, 4, 11), (22, 5, 8, 32), (3, 1, 6, 7), (22, 51, 11, 5), (0, 9, 10, 2), (1, 9, 42, 31), (31, 42, 43, 30), (30, 43, 44, 29), (29, 44, 45, 28), (28, 45, 46, 27), (27, 46, 47, 26), (26, 47, 48, 25), (25, 48, 49, 24), (24, 49, 50, 23), (23, 50, 51, 22), (1, 31, 41, 6), (31, 30, 40, 41), (30, 29, 39, 40), (29, 28, 38, 39), (28, 27, 37, 38), (27, 26, 36, 37), (26, 25, 35, 36), (25, 24, 34, 35), (24, 23, 33, 34), (23, 22, 32, 33), (9, 0, 12, 42), (46, 16, 56, 62), (43, 13, 14, 44), (45, 44, 60, 61), (45, 15, 16, 46), (42, 12, 52, 58), (47, 17, 18, 48), (48, 18, 19, 49), (49, 19, 20, 50), (50, 20, 21, 51), (58, 52, 53, 59), (60, 54, 55, 61), (62, 56, 57, 63), (14, 15, 55, 54), (13, 43, 59, 53), (17, 47, 63, 57), (43, 42, 58, 59), (44, 14, 54, 60), (12, 13, 53, 52), (47, 46, 62, 63), (16, 17, 57, 56), (15, 45, 61, 55), (16, 46, 47, 17), (14, 44, 45, 15), (12, 42, 43, 13), (66, 67, 65, 64), (70, 69, 68, 71), (66, 64, 69, 70), (64, 65, 68, 69), (65, 67, 71, 68), (67, 66, 70, 71), (24, 25, 78, 77), (22, 5, 74, 75), (28, 29, 82, 81), (25, 26, 79, 78), (22, 23, 76, 75), (29, 30, 83, 82), (26, 27, 80, 79), (23, 24, 77, 76), (30, 31, 84, 83), (1, 3, 73, 72), (27, 28, 81, 80), (31, 1, 72, 84)])
me_plane_002.polygons.foreach_set('use_smooth', [True] * 69)
_uv = me_plane_002.uv_layers.new(name='UVMap')
_uv.uv.foreach_set('vector', [0.5, 0.0, 1.0, 0.0, 1.0, 1.0, 0.5, 1.0, 0.5, 0.0, 0.0, 0.0, 0.0, 0.0, 0.5, 0.0, 1.0, 0.0, 1.0, 0.0, 1.0, 0.0, 1.0, 0.0, 1.0, 1.0, 1.0, 0.0, 1.0, 0.0, 1.0, 1.0, 1.0, 0.0, 0.5, 0.0, 0.5, 0.0, 1.0, 0.0, 0.0, 0.0, 0.5, 0.0, 0.5, 1.0, 0.0, 1.0, 1.0, 0.0, 0.5, 0.0, 0.5, 0.0, 1.0, 0.0, 1.0, 0.0, 0.5, 0.0, 0.5, 0.0, 1.0, 0.0, 1.0, 0.0, 0.5, 0.0, 0.5, 0.0, 1.0, 0.0, 1.0, 0.0, 0.5, 0.0, 0.5, 0.0, 1.0, 0.0, 1.0, 0.0, 0.5, 0.0, 0.5, 0.0, 1.0, 0.0, 1.0, 0.0, 0.5, 0.0, 0.5, 0.0, 1.0, 0.0, 1.0, 0.0, 0.5, 0.0, 0.5, 0.0, 1.0, 0.0, 1.0, 0.0, 0.5, 0.0, 0.5, 0.0, 1.0, 0.0, 1.0, 0.0, 0.5, 0.0, 0.5, 0.0, 1.0, 0.0, 1.0, 0.0, 0.5, 0.0, 0.5, 0.0, 1.0, 0.0, 1.0, 0.0, 1.0, 0.0, 1.0, 0.0, 1.0, 0.0, 1.0, 0.0, 1.0, 0.0, 1.0, 0.0, 1.0, 0.0, 1.0, 0.0, 1.0, 0.0, 1.0, 0.0, 1.0, 0.0, 1.0, 0.0, 1.0, 0.0, 1.0, 0.0, 1.0, 0.0, 1.0, 0.0, 1.0, 0.0, 1.0, 0.0, 1.0, 0.0, 1.0, 0.0, 1.0, 0.0, 1.0, 0.0, 1.0, 0.0, 1.0, 0.0, 1.0, 0.0, 1.0, 0.0, 1.0, 0.0, 1.0, 0.0, 1.0, 0.0, 1.0, 0.0, 1.0, 0.0, 1.0, 0.0, 1.0, 0.0, 1.0, 0.0, 1.0, 0.0, 1.0, 0.0, 1.0, 0.0, 1.0, 0.0, 1.0, 0.0, 0.5, 0.0, 0.0, 0.0, 0.0, 0.0, 0.5, 0.0, 0.5, 0.0, 0.0, 0.0, 0.0, 0.0, 0.5, 0.0, 0.5, 0.0, 0.0, 0.0, 0.0, 0.0, 0.5, 0.0, 0.5, 0.0, 0.5, 0.0, 0.5, 0.0, 0.5, 0.0, 0.5, 0.0, 0.0, 0.0, 0.0, 0.0, 0.5, 0.0, 0.5, 0.0, 0.0, 0.0, 0.0, 0.0, 0.5, 0.0, 0.5, 0.0, 0.0, 0.0, 0.0, 0.0, 0.5, 0.0, 0.5, 0.0, 0.0, 0.0, 0.0, 0.0, 0.5, 0.0, 0.5, 0.0, 0.0, 0.0, 0.0, 0.0, 0.5, 0.0, 0.5, 0.0, 0.0, 0.0, 0.0, 0.0, 0.5, 0.0, 0.5, 0.0, 0.0, 0.0, 0.0, 0.0, 0.5, 0.0, 0.5, 0.0, 0.0, 0.0, 0.0, 0.0, 0.5, 0.0, 0.5, 0.0, 0.0, 0.0, 0.0, 0.0, 0.5, 0.0, 0.0, 0.0, 0.0, 0.0, 0.0, 0.0, 0.0, 0.0, 0.0, 0.0, 0.5, 0.0, 0.5, 0.0, 0.0, 0.0, 0.0, 0.0, 0.5, 0.0, 0.5, 0.0, 0.0, 0.0, 0.5, 0.0, 0.5, 0.0, 0.5, 0.0, 0.5, 0.0, 0.5, 0.0, 0.0, 0.0, 0.0, 0.0, 0.5, 0.0, 0.0, 0.0, 0.0, 0.0, 0.0, 0.0, 0.0, 0.0, 0.5, 0.0, 0.5, 0.0, 0.5, 0.0, 0.5, 0.0, 0.0, 0.0, 0.0, 0.0, 0.0, 0.0, 0.0, 0.0, 0.0, 0.0, 0.5, 0.0, 0.5, 0.0, 0.0, 0.0, 0.0, 0.0, 0.0, 0.0, 0.0, 0.0, 0.0, 0.0, 0.0, 0.0, 0.0, 0.0, 0.0, 0.0, 0.0, 0.0, 0.0, 0.0, 0.0, 0.0, 0.0, 0.0, 0.0, 0.0, 0.5, 0.0, 0.5, 0.0, 0.0, 0.0, 0.0, 0.0, 0.5, 0.0, 0.0, 0.0, 0.0, 0.0, 0.5, 0.0, 0.5, 0.0, 0.0, 0.0, 0.0, 0.0, 0.5, 0.0, 0.0, 0.0, 0.0, 0.0, 0.0, 0.0, 0.0, 0.0, 0.0, 0.0, 0.5, 0.0, 0.5, 0.0, 0.0, 0.0, 0.5, 0.0, 0.5, 0.0, 0.5, 0.0, 0.5, 0.0, 1.0, 0.0, 1.0, 0.0, 1.0, 0.0, 1.0, 0.0, 1.0, 0.0, 1.0, 0.0, 1.0, 0.0, 1.0, 0.0, 1.0, 0.0, 1.0, 0.0, 1.0, 0.0, 1.0, 0.0, 1.0, 0.0, 1.0, 0.0, 1.0, 0.0, 1.0, 0.0, 1.0, 0.0, 1.0, 0.0, 1.0, 0.0, 1.0, 0.0, 1.0, 0.0, 1.0, 0.0, 1.0, 0.0, 1.0, 0.0, 1.0, 0.0, 1.0, 0.0, 1.0, 0.0, 1.0, 0.0, 1.0, 0.0, 1.0, 0.0, 1.0, 0.0, 1.0, 0.0, 1.0, 0.0, 1.0, 0.0, 1.0, 0.0, 1.0, 0.0, 1.0, 0.0, 1.0, 1.0, 1.0, 1.0, 1.0, 0.0, 1.0, 0.0, 1.0, 0.0, 1.0, 0.0, 1.0, 0.0, 1.0, 0.0, 1.0, 0.0, 1.0, 0.0, 1.0, 0.0])
me_plane_002.materials.append(mat_material_002)
me_plane_002.update()
me_plane_003 = bpy.data.meshes.new('Plane.003')
me_plane_003.from_pydata([(-1.2, 0.02803, 0.01258), (-1.058, 0.04959, 0.2326), (-1.2, 0.02749, 0.007119), (-1.048, 0.04863, 0.2321), (-1.201, 0.0259, 0.001866), (-1.039, 0.04581, 0.2317), (-1.201, 0.02331, -0.002975), (-1.03, 0.04123, 0.2313), (-1.201, 0.01982, -0.007218), (-1.023, 0.03506, 0.231), (-1.201, 0.01557, -0.0107), (-1.017, 0.02755, 0.2307), (-1.201, 0.01073, -0.01329), (-1.012, 0.01898, 0.2305), (-1.201, 0.005468, -0.01488), (-1.009, 0.009674, 0.2304), (-1.201, -1.296e-09, -0.01542), (-1.008, -4.47e-10, 0.2304), (-1.201, -0.005468, -0.01488), (-1.009, -0.009674, 0.2304), (-1.201, -0.01073, -0.01329), (-1.012, -0.01898, 0.2305), (-1.201, -0.01557, -0.0107), (-1.017, -0.02755, 0.2307), (-1.201, -0.01982, -0.007218), (-1.023, -0.03506, 0.231), (-1.201, -0.02331, -0.002975), (-1.03, -0.04123, 0.2313), (-1.201, -0.0259, 0.001866), (-1.039, -0.04581, 0.2317), (-1.2, -0.02749, 0.007119), (-1.048, -0.04863, 0.2321), (-1.2, -0.02803, 0.01258), (-1.058, -0.04959, 0.2326), (-1.2, -0.02749, 0.01804), (-1.068, -0.04863, 0.233), (-1.2, -0.0259, 0.0233), (-1.077, -0.04581, 0.2334), (-1.199, -0.02331, 0.02814), (-1.085, -0.04123, 0.2338), (-1.199, -0.01982, 0.03238), (-1.093, -0.03506, 0.2342), (-1.199, -0.01557, 0.03586), (-1.099, -0.02755, 0.2344), (-1.199, -0.01073, 0.03845), (-1.104, -0.01898, 0.2346), (-1.199, -0.005468, 0.04004), (-1.106, -0.009674, 0.2348), (-1.199, -1.296e-09, 0.04058), (-1.107, -4.47e-10, 0.2348), (-1.199, 0.005468, 0.04004), (-1.106, 0.009674, 0.2348), (-1.199, 0.01073, 0.03845), (-1.104, 0.01898, 0.2346), (-1.199, 0.01557, 0.03586), (-1.099, 0.02755, 0.2344), (-1.199, 0.01982, 0.03238), (-1.093, 0.03506, 0.2342), (-1.199, 0.02331, 0.02814), (-1.085, 0.04123, 0.2338), (-1.2, 0.0259, 0.0233), (-1.077, 0.04581, 0.2334), (-1.2, 0.02749, 0.01804), (-1.068, 0.04863, 0.233), (-1.068, 0.04116, 0.006643), (-1.06, 0.04037, 0.006283), (-1.039, 0.05591, 0.4055), (-1.05, 0.05701, 0.4085), (-1.052, 0.03803, 0.005936), (-1.029, 0.05267, 0.4026), (-1.045, 0.03423, 0.005617), (-1.019, 0.0474, 0.4), (-1.039, 0.02911, 0.005337), (-1.011, 0.04031, 0.3977), (-1.034, 0.02287, 0.005107), (-1.004, 0.03167, 0.3958), (-1.03, 0.01575, 0.004936), (-0.9992, 0.02182, 0.3943), (-1.028, 0.008031, 0.004831), (-0.9961, 0.01112, 0.3935), (-1.027, -2.324e-10, 0.004796), (-0.9951, -6.361e-10, 0.3932), (-1.028, -0.008031, 0.004831), (-0.9961, -0.01112, 0.3935), (-1.03, -0.01575, 0.004936), (-0.9992, -0.02182, 0.3943), (-1.034, -0.02287, 0.005107), (-1.004, -0.03167, 0.3958), (-1.039, -0.02911, 0.005337), (-1.011, -0.04031, 0.3977), (-1.045, -0.03423, 0.005617), (-1.019, -0.0474, 0.4), (-1.052, -0.03803, 0.005936), (-1.029, -0.05267, 0.4026), (-1.06, -0.04037, 0.006283), (-1.039, -0.05591, 0.4055), (-1.068, -0.04116, 0.006643), (-1.05, -0.05701, 0.4085), (-1.076, -0.04037, 0.007004), (-1.061, -0.05591, 0.4115), (-1.084, -0.03803, 0.00735), (-1.071, -0.05267, 0.4143), (-1.091, -0.03423, 0.00767), (-1.08, -0.0474, 0.417), (-1.097, -0.02911, 0.00795), (-1.089, -0.04031, 0.4193), (-1.102, -0.02287, 0.008179), (-1.096, -0.03167, 0.4212), (-1.106, -0.01575, 0.00835), (-1.101, -0.02182, 0.4226), (-1.108, -0.008031, 0.008455), (-1.104, -0.01112, 0.4235), (-1.109, -2.324e-10, 0.008491), (-1.105, -6.361e-10, 0.4238), (-1.108, 0.008031, 0.008455), (-1.104, 0.01112, 0.4235), (-1.106, 0.01575, 0.00835), (-1.101, 0.02182, 0.4226), (-1.102, 0.02287, 0.008179), (-1.096, 0.03167, 0.4212), (-1.097, 0.02911, 0.00795), (-1.089, 0.04031, 0.4193), (-1.091, 0.03423, 0.00767), (-1.08, 0.0474, 0.417), (-1.084, 0.03803, 0.00735), (-1.071, 0.05267, 0.4143), (-1.076, 0.04037, 0.007004), (-1.116, 0.04068, 0.2948), (-0.5234, -0.107, 0.5588), (-0.5229, -0.1059, 0.5696), (-0.5238, -0.1101, 0.5484), (-0.5243, -0.1153, 0.5388), (-0.5246, -0.1221, 0.5304), (-0.5249, -0.1305, 0.5236), (-0.5252, -0.1401, 0.5184), (-0.5253, -0.1505, 0.5153), (-0.5254, -0.1613, 0.5142), (-0.5253, -0.1722, 0.5153), (-0.5252, -0.1826, 0.5184), (-0.5249, -0.1921, 0.5236), (-0.5246, -0.2005, 0.5304), (-0.5243, -0.2074, 0.5388), (-0.5238, -0.2126, 0.5484), (-0.5234, -0.2157, 0.5588), (-0.5229, -0.2168, 0.5696), (-0.5224, -0.2157, 0.5804), (-0.5219, -0.2126, 0.5908), (-0.5215, -0.2074, 0.6004), (-0.5211, -0.2005, 0.6088), (-0.5208, -0.1921, 0.6156), (-0.5206, -0.1826, 0.6208), (-0.5204, -0.1722, 0.6239), (-0.5204, -0.1613, 0.625), (-0.5204, -0.1505, 0.6239), (-0.5206, -0.1401, 0.6208), (-0.5208, -0.1305, 0.6156), (-0.5211, -0.1221, 0.6088), (-0.5215, -0.1153, 0.6004), (-0.5219, -0.1101, 0.5908), (-0.5224, -0.107, 0.5804), (-0.9922, 0.03276, 0.4053), (-0.9886, 0.02264, 0.4025), (-1.01, -0.05385, 0.419), (-1.017, -0.05718, 0.4248), (-1.064, -0.01118, 0.4607), (-1.064, 0.000238, 0.4612), (-1.017, 0.05765, 0.4248), (-1.01, 0.05432, 0.419), (-0.9886, -0.02216, 0.4025), (-0.9922, -0.03228, 0.4053), (-1.047, -0.04844, 0.4477), (-1.053, -0.04116, 0.4523), (-1.053, 0.04163, 0.4523), (-1.047, 0.04891, 0.4477), (-0.9863, 0.01166, 0.4008), (-1.025, -0.0583, 0.4307), (-1.064, 0.01166, 0.4607), (-1.003, 0.04891, 0.4138), (-0.9971, -0.04116, 0.4091), (-1.058, -0.03228, 0.4561), (-1.04, 0.05432, 0.4424), (-0.9856, 0.000238, 0.4002), (-1.033, -0.05718, 0.4367), (-1.061, 0.02264, 0.4589), (-0.9971, 0.04163, 0.4091), (-1.003, -0.04844, 0.4138), (-1.061, -0.02216, 0.4589), (-1.033, 0.05765, 0.4367), (-0.9863, -0.01118, 0.4008), (-1.04, -0.05385, 0.4424), (-1.058, 0.03276, 0.4561), (-1.025, 0.05878, 0.4307), (-0.9399, 0.02959, 0.4134), (-0.945, -0.04857, 0.4319), (-0.9605, -0.01007, 0.4881), (-0.9471, 0.05206, 0.4396), (-0.9388, -0.01998, 0.4096), (-0.9557, -0.04369, 0.4706), (-0.9574, 0.0376, 0.4768), (-0.9494, 0.05307, 0.4477), (-0.9388, 0.02046, 0.4096), (-0.9471, -0.05158, 0.4396), (-0.9608, 0.000238, 0.4889), (-0.945, 0.04905, 0.4319), (-0.9399, -0.02911, 0.4134), (-0.9574, -0.03712, 0.4768), (-0.9557, 0.04417, 0.4706), (-0.9382, 0.01055, 0.4073), (-0.9494, -0.0526, 0.4477), (-0.9605, 0.01055, 0.4881), (-0.943, 0.04417, 0.4248), (-0.9413, -0.03712, 0.4185), (-0.9588, -0.02911, 0.4819), (-0.9537, 0.04905, 0.4634), (-0.9379, 0.000238, 0.4065), (-0.9516, -0.05158, 0.4557), (-0.9599, 0.02046, 0.4857), (-0.9413, 0.0376, 0.4185), (-0.943, -0.04369, 0.4248), (-0.9599, -0.01998, 0.4857), (-0.9516, 0.05206, 0.4557), (-0.9382, -0.01007, 0.4073), (-0.9537, -0.04857, 0.4634), (-0.9588, 0.02959, 0.4819), (-0.03559, -0.1896, 0.5454), (-0.03549, -0.1894, 0.5477), (-0.03569, -0.1903, 0.5433), (-0.03578, -0.1913, 0.5413), (-0.03586, -0.1928, 0.5395), (-0.03592, -0.1945, 0.5381), (-0.03597, -0.1965, 0.537), (-0.036, -0.1987, 0.5364), (-0.03601, -0.2009, 0.5362), (-0.036, -0.2032, 0.5364), (-0.03597, -0.2053, 0.537), (-0.03592, -0.2073, 0.5381), (-0.03586, -0.2091, 0.5395), (-0.03578, -0.2105, 0.5413), (-0.03569, -0.2116, 0.5433), (-0.03559, -0.2122, 0.5454), (-0.03549, -0.2125, 0.5477), (-0.03539, -0.2122, 0.5499), (-0.03529, -0.2116, 0.5521), (-0.0352, -0.2105, 0.5541), (-0.03513, -0.2091, 0.5558), (-0.03506, -0.2073, 0.5573), (-0.03501, -0.2053, 0.5583), (-0.03498, -0.2032, 0.559), (-0.03497, -0.2009, 0.5592), (-0.03498, -0.1987, 0.559), (-0.03501, -0.1965, 0.5583), (-0.03506, -0.1945, 0.5573), (-0.03513, -0.1928, 0.5558), (-0.0352, -0.1913, 0.5541), (-0.03529, -0.1903, 0.5521), (-0.03539, -0.1896, 0.5499), (-1.063, 0.07197, 0.01688), (-1.055, 0.07059, 0.01128), (-1.046, 0.06649, 0.005901), (-1.039, 0.05984, 0.0009423), (-1.032, 0.05089, -0.003404), (-1.026, 0.03999, -0.006971), (-1.022, 0.02754, -0.009622), (-1.02, 0.01404, -0.01125), (-1.019, -8.997e-10, -0.01181), (-1.02, -0.01404, -0.01125), (-1.022, -0.02754, -0.009622), (-1.026, -0.03999, -0.006971), (-1.032, -0.05089, -0.003404), (-1.039, -0.05984, 0.0009423), (-1.046, -0.06649, 0.005901), (-1.055, -0.07059, 0.01128), (-1.063, -0.07197, 0.01688), (-1.072, -0.07059, 0.02247), (-1.08, -0.06649, 0.02785), (-1.088, -0.05984, 0.03281), (-1.094, -0.05089, 0.03716), (-1.1, -0.03999, 0.04073), (-1.104, -0.02754, 0.04338), (-1.106, -0.01404, 0.04501), (-1.107, -8.997e-10, 0.04556), (-1.106, 0.01404, 0.04501), (-1.104, 0.02754, 0.04338), (-1.1, 0.03999, 0.04073), (-1.094, 0.05089, 0.03716), (-1.088, 0.05984, 0.03281), (-1.08, 0.06649, 0.02785), (-1.072, 0.07059, 0.02247)], [], [(256, 257, 3, 1), (257, 258, 5, 3), (258, 259, 7, 5), (259, 260, 9, 7), (260, 261, 11, 9), (261, 262, 13, 11), (262, 263, 15, 13), (263, 264, 17, 15), (264, 265, 19, 17), (265, 266, 21, 19), (266, 267, 23, 21), (267, 268, 25, 23), (268, 269, 27, 25), (269, 270, 29, 27), (270, 271, 31, 29), (271, 272, 33, 31), (272, 273, 35, 33), (273, 274, 37, 35), (274, 275, 39, 37), (275, 276, 41, 39), (276, 277, 43, 41), (277, 278, 45, 43), (278, 279, 47, 45), (279, 280, 49, 47), (280, 281, 51, 49), (281, 282, 53, 51), (282, 283, 55, 53), (283, 284, 57, 55), (284, 285, 59, 57), (285, 286, 61, 59), (3, 5, 7, 9, 11, 13, 15, 17, 19, 21, 23, 25, 27, 29, 31, 33, 35, 37, 39, 41, 43, 45, 47, 49, 51, 53, 55, 57, 59, 61, 63, 1), (286, 287, 63, 61), (287, 256, 1, 63), (0, 62, 60, 58, 56, 54, 52, 50, 48, 46, 44, 42, 40, 38, 36, 34, 32, 30, 28, 26, 24, 22, 20, 18, 16, 14, 12, 10, 8, 6, 4, 2), (64, 67, 66, 65), (65, 66, 69, 68), (68, 69, 71, 70), (70, 71, 73, 72), (72, 73, 75, 74), (74, 75, 77, 76), (76, 77, 79, 78), (78, 79, 81, 80), (80, 81, 83, 82), (82, 83, 85, 84), (84, 85, 87, 86), (86, 87, 89, 88), (88, 89, 91, 90), (90, 91, 93, 92), (92, 93, 95, 94), (94, 95, 97, 96), (96, 97, 99, 98), (98, 99, 101, 100), (100, 101, 103, 102), (102, 103, 105, 104), (104, 105, 107, 106), (106, 107, 109, 108), (108, 109, 111, 110), (110, 111, 113, 112), (112, 113, 115, 114), (114, 115, 117, 116), (116, 117, 119, 118), (118, 119, 121, 120), (120, 121, 123, 122), (122, 123, 125, 124), (200, 192, 133, 134), (124, 125, 127, 126), (126, 127, 67, 64), (64, 65, 68, 70, 72, 74, 76, 78, 80, 82, 84, 86, 88, 90, 92, 94, 96, 98, 100, 102, 104, 106, 108, 110, 112, 114, 116, 118, 120, 122, 124, 126), (146, 145, 241, 242), (201, 193, 142, 143), (202, 194, 151, 152), (203, 195, 128, 130), (204, 196, 138, 139), (205, 197, 147, 148), (206, 198, 156, 157), (207, 200, 134, 135), (208, 201, 143, 144), (209, 202, 152, 153), (210, 203, 130, 131), (211, 204, 139, 140), (212, 205, 148, 149), (213, 206, 157, 158), (214, 207, 135, 136), (215, 208, 144, 145), (216, 209, 153, 154), (217, 210, 131, 132), (218, 211, 140, 141), (219, 212, 149, 150), (220, 213, 158, 159), (221, 214, 136, 137), (222, 215, 145, 146), (223, 216, 154, 155), (192, 217, 132, 133), (193, 218, 141, 142), (194, 219, 150, 151), (195, 199, 129, 128), (199, 220, 159, 129), (196, 221, 137, 138), (197, 222, 146, 147), (198, 223, 155, 156), (121, 119, 190, 172), (103, 101, 189, 170), (85, 83, 188, 168), (67, 127, 187, 191), (66, 67, 191, 166), (111, 109, 186, 164), (93, 91, 185, 162), (75, 73, 184, 160), (119, 117, 183, 190), (101, 99, 182, 189), (83, 81, 181, 188), (127, 125, 180, 187), (109, 107, 179, 186), (91, 89, 178, 185), (73, 71, 177, 184), (117, 115, 176, 183), (99, 97, 175, 182), (81, 79, 174, 181), (125, 123, 173, 180), (107, 105, 171, 179), (89, 87, 169, 178), (71, 69, 167, 177), (115, 113, 165, 176), (97, 95, 163, 175), (79, 77, 161, 174), (123, 121, 172, 173), (105, 103, 170, 171), (87, 85, 168, 169), (69, 66, 166, 167), (113, 111, 164, 165), (95, 93, 162, 163), (77, 75, 160, 161), (172, 190, 223, 198), (170, 189, 222, 197), (168, 188, 221, 196), (191, 187, 220, 199), (166, 191, 199, 195), (164, 186, 219, 194), (162, 185, 218, 193), (160, 184, 217, 192), (190, 183, 216, 223), (189, 182, 215, 222), (188, 181, 214, 221), (187, 180, 213, 220), (186, 179, 212, 219), (185, 178, 211, 218), (184, 177, 210, 217), (183, 176, 209, 216), (182, 175, 208, 215), (181, 174, 207, 214), (180, 173, 206, 213), (179, 171, 205, 212), (178, 169, 204, 211), (177, 167, 203, 210), (176, 165, 202, 209), (175, 163, 201, 208), (174, 161, 200, 207), (173, 172, 198, 206), (171, 170, 197, 205), (169, 168, 196, 204), (167, 166, 195, 203), (165, 164, 194, 202), (163, 162, 193, 201), (161, 160, 192, 200), (224, 225, 255, 254, 253, 252, 251, 250, 249, 248, 247, 246, 245, 244, 243, 242, 241, 240, 239, 238, 237, 236, 235, 234, 233, 232, 231, 230, 229, 228, 227, 226), (133, 132, 228, 229), (129, 159, 255, 225), (147, 146, 242, 243), (134, 133, 229, 230), (148, 147, 243, 244), (135, 134, 230, 231), (149, 148, 244, 245), (136, 135, 231, 232), (150, 149, 245, 246), (137, 136, 232, 233), (151, 150, 246, 247), (138, 137, 233, 234), (152, 151, 247, 248), (139, 138, 234, 235), (153, 152, 248, 249), (140, 139, 235, 236), (154, 153, 249, 250), (141, 140, 236, 237), (155, 154, 250, 251), (142, 141, 237, 238), (128, 129, 225, 224), (156, 155, 251, 252), (143, 142, 238, 239), (130, 128, 224, 226), (157, 156, 252, 253), (144, 143, 239, 240), (131, 130, 226, 227), (158, 157, 253, 254), (145, 144, 240, 241), (132, 131, 227, 228), (159, 158, 254, 255), (62, 0, 256, 287), (60, 62, 287, 286), (58, 60, 286, 285), (56, 58, 285, 284), (54, 56, 284, 283), (52, 54, 283, 282), (50, 52, 282, 281), (48, 50, 281, 280), (46, 48, 280, 279), (44, 46, 279, 278), (42, 44, 278, 277), (40, 42, 277, 276), (38, 40, 276, 275), (36, 38, 275, 274), (34, 36, 274, 273), (32, 34, 273, 272), (30, 32, 272, 271), (28, 30, 271, 270), (26, 28, 270, 269), (24, 26, 269, 268), (22, 24, 268, 267), (20, 22, 267, 266), (18, 20, 266, 265), (16, 18, 265, 264), (14, 16, 264, 263), (12, 14, 263, 262), (10, 12, 262, 261), (8, 10, 261, 260), (6, 8, 260, 259), (4, 6, 259, 258), (2, 4, 258, 257), (0, 2, 257, 256)])
me_plane_003.polygons.foreach_set('use_smooth', [True] * 228)
_uv = me_plane_003.uv_layers.new(name='UVMap')
_uv.uv.foreach_set('vector', [1.0, 0.8147, 0.9688, 0.8147, 0.9688, 1.0, 1.0, 1.0, 0.9688, 0.8147, 0.9375, 0.8147, 0.9375, 1.0, 0.9688, 1.0, 0.9375, 0.8147, 0.9062, 0.8147, 0.9062, 1.0, 0.9375, 1.0, 0.9062, 0.8147, 0.875, 0.8147, 0.875, 1.0, 0.9062, 1.0, 0.875, 0.8147, 0.8438, 0.8147, 0.8438, 1.0, 0.875, 1.0, 0.8438, 0.8147, 0.8125, 0.8147, 0.8125, 1.0, 0.8438, 1.0, 0.8125, 0.8147, 0.7812, 0.8147, 0.7812, 1.0, 0.8125, 1.0, 0.7812, 0.8147, 0.75, 0.8147, 0.75, 1.0, 0.7812, 1.0, 0.75, 0.8147, 0.7188, 0.8147, 0.7188, 1.0, 0.75, 1.0, 0.7188, 0.8147, 0.6875, 0.8147, 0.6875, 1.0, 0.7188, 1.0, 0.6875, 0.8147, 0.6562, 0.8147, 0.6562, 1.0, 0.6875, 1.0, 0.6562, 0.8147, 0.625, 0.8147, 0.625, 1.0, 0.6562, 1.0, 0.625, 0.8147, 0.5938, 0.8147, 0.5938, 1.0, 0.625, 1.0, 0.5938, 0.8147, 0.5625, 0.8147, 0.5625, 1.0, 0.5938, 1.0, 0.5625, 0.8147, 0.5312, 0.8147, 0.5312, 1.0, 0.5625, 1.0, 0.5312, 0.8147, 0.5, 0.8147, 0.5, 1.0, 0.5312, 1.0, 0.5, 0.8147, 0.4688, 0.8147, 0.4688, 1.0, 0.5, 1.0, 0.4688, 0.8147, 0.4375, 0.8147, 0.4375, 1.0, 0.4688, 1.0, 0.4375, 0.8147, 0.4062, 0.8147, 0.4062, 1.0, 0.4375, 1.0, 0.4062, 0.8147, 0.375, 0.8147, 0.375, 1.0, 0.4062, 1.0, 0.375, 0.8147, 0.3438, 0.8147, 0.3438, 1.0, 0.375, 1.0, 0.3438, 0.8147, 0.3125, 0.8147, 0.3125, 1.0, 0.3438, 1.0, 0.3125, 0.8147, 0.2812, 0.8147, 0.2812, 1.0, 0.3125, 1.0, 0.2812, 0.8147, 0.25, 0.8147, 0.25, 1.0, 0.2812, 1.0, 0.25, 0.8147, 0.2188, 0.8147, 0.2188, 1.0, 0.25, 1.0, 0.2188, 0.8147, 0.1875, 0.8147, 0.1875, 1.0, 0.2188, 1.0, 0.1875, 0.8147, 0.1562, 0.8147, 0.1562, 1.0, 0.1875, 1.0, 0.1562, 0.8147, 0.125, 0.8147, 0.125, 1.0, 0.1562, 1.0, 0.125, 0.8147, 0.09375, 0.8147, 0.09375, 1.0, 0.125, 1.0, 0.09375, 0.8147, 0.0625, 0.8147, 0.0625, 1.0, 0.09375, 1.0, 0.2968, 0.4854, 0.3418, 0.4717, 0.3833, 0.4496, 0.4197, 0.4197, 0.4496, 0.3833, 0.4717, 0.3418, 0.4854, 0.2968, 0.49, 0.25, 0.4854, 0.2032, 0.4717, 0.1582, 0.4496, 0.1167, 0.4197, 0.08029, 0.3833, 0.05045, 0.3418, 0.02827, 0.2968, 0.01461, 0.25, 0.01, 0.2032, 0.01461, 0.1582, 0.02827, 0.1167, 0.05045, 0.08029, 0.08029, 0.05045, 0.1167, 0.02827, 0.1582, 0.01461, 0.2032, 0.01, 0.25, 0.01461, 0.2968, 0.02827, 0.3418, 0.05045, 0.3833, 0.08029, 0.4197, 0.1167, 0.4496, 0.1582, 0.4717, 0.2032, 0.4854, 0.25, 0.49, 0.0625, 0.8147, 0.03125, 0.8147, 0.03125, 1.0, 0.0625, 1.0, 0.03125, 0.8147, 0.0, 0.8147, 0.0, 1.0, 0.03125, 1.0, 0.75, 0.49, 0.7032, 0.4854, 0.6582, 0.4717, 0.6167, 0.4496, 0.5803, 0.4197, 0.5504, 0.3833, 0.5283, 0.3418, 0.5146, 0.2968, 0.51, 0.25, 0.5146, 0.2032, 0.5283, 0.1582, 0.5504, 0.1167, 0.5803, 0.08029, 0.6167, 0.05045, 0.6582, 0.02827, 0.7032, 0.01461, 0.75, 0.01, 0.7968, 0.01461, 0.8418, 0.02827, 0.8833, 0.05045, 0.9197, 0.08029, 0.9496, 0.1167, 0.9717, 0.1582, 0.9854, 0.2032, 0.99, 0.25, 0.9854, 0.2968, 0.9717, 0.3418, 0.9496, 0.3833, 0.9197, 0.4197, 0.8833, 0.4496, 0.8418, 0.4717, 0.7968, 0.4854, 1.0, 0.5, 1.0, 1.0, 0.9688, 1.0, 0.9688, 0.5, 0.9688, 0.5, 0.9688, 1.0, 0.9375, 1.0, 0.9375, 0.5, 0.9375, 0.5, 0.9375, 1.0, 0.9062, 1.0, 0.9062, 0.5, 0.9062, 0.5, 0.9062, 1.0, 0.875, 1.0, 0.875, 0.5, 0.875, 0.5, 0.875, 1.0, 0.8438, 1.0, 0.8438, 0.5, 0.8438, 0.5, 0.8438, 1.0, 0.8125, 1.0, 0.8125, 0.5, 0.8125, 0.5, 0.8125, 1.0, 0.7812, 1.0, 0.7812, 0.5, 0.7812, 0.5, 0.7812, 1.0, 0.75, 1.0, 0.75, 0.5, 0.75, 0.5, 0.75, 1.0, 0.7188, 1.0, 0.7188, 0.5, 0.7188, 0.5, 0.7188, 1.0, 0.6875, 1.0, 0.6875, 0.5, 0.6875, 0.5, 0.6875, 1.0, 0.6562, 1.0, 0.6562, 0.5, 0.6562, 0.5, 0.6562, 1.0, 0.625, 1.0, 0.625, 0.5, 0.625, 0.5, 0.625, 1.0, 0.5938, 1.0, 0.5938, 0.5, 0.5938, 0.5, 0.5938, 1.0, 0.5625, 1.0, 0.5625, 0.5, 0.5625, 0.5, 0.5625, 1.0, 0.5312, 1.0, 0.5312, 0.5, 0.5312, 0.5, 0.5312, 1.0, 0.5, 1.0, 0.5, 0.5, 0.5, 0.5, 0.5, 1.0, 0.4688, 1.0, 0.4688, 0.5, 0.4688, 0.5, 0.4688, 1.0, 0.4375, 1.0, 0.4375, 0.5, 0.4375, 0.5, 0.4375, 1.0, 0.4062, 1.0, 0.4062, 0.5, 0.4062, 0.5, 0.4062, 1.0, 0.375, 1.0, 0.375, 0.5, 0.375, 0.5, 0.375, 1.0, 0.3438, 1.0, 0.3438, 0.5, 0.3438, 0.5, 0.3438, 1.0, 0.3125, 1.0, 0.3125, 0.5, 0.3125, 0.5, 0.3125, 1.0, 0.2812, 1.0, 0.2812, 0.5, 0.2812, 0.5, 0.2812, 1.0, 0.25, 1.0, 0.25, 0.5, 0.25, 0.5, 0.25, 1.0, 0.2188, 1.0, 0.2188, 0.5, 0.2188, 0.5, 0.2188, 1.0, 0.1875, 1.0, 0.1875, 0.5, 0.1875, 0.5, 0.1875, 1.0, 0.1562, 1.0, 0.1562, 0.5, 0.1562, 0.5, 0.1562, 1.0, 0.125, 1.0, 0.125, 0.5, 0.125, 0.5, 0.125, 1.0, 0.09375, 1.0, 0.09375, 0.5, 0.09375, 0.5, 0.09375, 1.0, 0.0625, 1.0, 0.0625, 0.5, 0.8125, 1.0, 0.8438, 1.0, 0.8438, 1.0, 0.8125, 1.0, 0.0625, 0.5, 0.0625, 1.0, 0.03125, 1.0, 0.03125, 0.5, 0.03125, 0.5, 0.03125, 1.0, 0.0, 1.0, 0.0, 0.5, 0.75, 0.49, 0.7968, 0.4854, 0.8418, 0.4717, 0.8833, 0.4496, 0.9197, 0.4197, 0.9496, 0.3833, 0.9717, 0.3418, 0.9854, 0.2968, 0.99, 0.25, 0.9854, 0.2032, 0.9717, 0.1582, 0.9496, 0.1167, 0.9197, 0.08029, 0.8833, 0.05045, 0.8418, 0.02827, 0.7968, 0.01461, 0.75, 0.01, 0.7032, 0.01461, 0.6582, 0.02827, 0.6167, 0.05045, 0.5803, 0.08029, 0.5504, 0.1167, 0.5283, 0.1582, 0.5146, 0.2032, 0.51, 0.25, 0.5146, 0.2968, 0.5283, 0.3418, 0.5504, 0.3833, 0.5803, 0.4197, 0.6167, 0.4496, 0.6582, 0.4717, 0.7032, 0.4854, 0.4375, 1.0, 0.4688, 1.0, 0.4688, 1.0, 0.4375, 1.0, 0.5312, 1.0, 0.5625, 1.0, 0.5625, 1.0, 0.5312, 1.0, 0.25, 1.0, 0.2812, 1.0, 0.2812, 1.0, 0.25, 1.0, 0.9375, 1.0, 0.9688, 1.0, 0.9688, 1.0, 0.9375, 1.0, 0.6562, 1.0, 0.6875, 1.0, 0.6875, 1.0, 0.6562, 1.0, 0.375, 1.0, 0.4062, 1.0, 0.4062, 1.0, 0.375, 1.0, 0.09375, 1.0, 0.125, 1.0, 0.125, 1.0, 0.09375, 1.0, 0.7812, 1.0, 0.8125, 1.0, 0.8125, 1.0, 0.7812, 1.0, 0.5, 1.0, 0.5312, 1.0, 0.5312, 1.0, 0.5, 1.0, 0.2188, 1.0, 0.25, 1.0, 0.25, 1.0, 0.2188, 1.0, 0.9062, 1.0, 0.9375, 1.0, 0.9375, 1.0, 0.9062, 1.0, 0.625, 1.0, 0.6562, 1.0, 0.6562, 1.0, 0.625, 1.0, 0.3438, 1.0, 0.375, 1.0, 0.375, 1.0, 0.3438, 1.0, 0.0625, 1.0, 0.09375, 1.0, 0.09375, 1.0, 0.0625, 1.0, 0.75, 1.0, 0.7812, 1.0, 0.7812, 1.0, 0.75, 1.0, 0.4687, 1.0, 0.5, 1.0, 0.5, 1.0, 0.4688, 1.0, 0.1875, 1.0, 0.2188, 1.0, 0.2188, 1.0, 0.1875, 1.0, 0.875, 1.0, 0.9062, 1.0, 0.9062, 1.0, 0.875, 1.0, 0.5938, 1.0, 0.625, 1.0, 0.625, 1.0, 0.5938, 1.0, 0.3125, 1.0, 0.3438, 1.0, 0.3438, 1.0, 0.3125, 1.0, 0.03125, 1.0, 0.0625, 1.0, 0.0625, 1.0, 0.03125, 1.0, 0.7188, 1.0, 0.75, 1.0, 0.75, 1.0, 0.7188, 1.0, 0.4375, 1.0, 0.4687, 1.0, 0.4688, 1.0, 0.4375, 1.0, 0.1562, 1.0, 0.1875, 1.0, 0.1875, 1.0, 0.1562, 1.0, 0.8438, 1.0, 0.875, 1.0, 0.875, 1.0, 0.8438, 1.0, 0.5625, 1.0, 0.5938, 1.0, 0.5938, 1.0, 0.5625, 1.0, 0.2812, 1.0, 0.3125, 1.0, 0.3125, 1.0, 0.2812, 1.0, 0.9688, 1.0, 1.0, 1.0, 1.0, 1.0, 0.9688, 1.0, 0.0, 1.0, 0.03125, 1.0, 0.03125, 1.0, 0.0, 1.0, 0.6875, 1.0, 0.7188, 1.0, 0.7188, 1.0, 0.6875, 1.0, 0.4062, 1.0, 0.4375, 1.0, 0.4375, 1.0, 0.4062, 1.0, 0.125, 1.0, 0.1562, 1.0, 0.1562, 1.0, 0.125, 1.0, 0.125, 1.0, 0.1562, 1.0, 0.1562, 1.0, 0.125, 1.0, 0.4062, 1.0, 0.4375, 1.0, 0.4375, 1.0, 0.4062, 1.0, 0.6875, 1.0, 0.7188, 1.0, 0.7188, 1.0, 0.6875, 1.0, 0.0, 1.0, 0.03125, 1.0, 0.03125, 1.0, 0.0, 1.0, 0.9688, 1.0, 1.0, 1.0, 1.0, 1.0, 0.9688, 1.0, 0.2812, 1.0, 0.3125, 1.0, 0.3125, 1.0, 0.2812, 1.0, 0.5625, 1.0, 0.5938, 1.0, 0.5938, 1.0, 0.5625, 1.0, 0.8438, 1.0, 0.875, 1.0, 0.875, 1.0, 0.8438, 1.0, 0.1562, 1.0, 0.1875, 1.0, 0.1875, 1.0, 0.1562, 1.0, 0.4375, 1.0, 0.4688, 1.0, 0.4687, 1.0, 0.4375, 1.0, 0.7188, 1.0, 0.75, 1.0, 0.75, 1.0, 0.7188, 1.0, 0.03125, 1.0, 0.0625, 1.0, 0.0625, 1.0, 0.03125, 1.0, 0.3125, 1.0, 0.3438, 1.0, 0.3438, 1.0, 0.3125, 1.0, 0.5938, 1.0, 0.625, 1.0, 0.625, 1.0, 0.5938, 1.0, 0.875, 1.0, 0.9062, 1.0, 0.9062, 1.0, 0.875, 1.0, 0.1875, 1.0, 0.2188, 1.0, 0.2188, 1.0, 0.1875, 1.0, 0.4688, 1.0, 0.5, 1.0, 0.5, 1.0, 0.4687, 1.0, 0.75, 1.0, 0.7812, 1.0, 0.7812, 1.0, 0.75, 1.0, 0.0625, 1.0, 0.09375, 1.0, 0.09375, 1.0, 0.0625, 1.0, 0.3438, 1.0, 0.375, 1.0, 0.375, 1.0, 0.3438, 1.0, 0.625, 1.0, 0.6562, 1.0, 0.6562, 1.0, 0.625, 1.0, 0.9062, 1.0, 0.9375, 1.0, 0.9375, 1.0, 0.9062, 1.0, 0.2188, 1.0, 0.25, 1.0, 0.25, 1.0, 0.2188, 1.0, 0.5, 1.0, 0.5312, 1.0, 0.5312, 1.0, 0.5, 1.0, 0.7812, 1.0, 0.8125, 1.0, 0.8125, 1.0, 0.7812, 1.0, 0.09375, 1.0, 0.125, 1.0, 0.125, 1.0, 0.09375, 1.0, 0.375, 1.0, 0.4062, 1.0, 0.4062, 1.0, 0.375, 1.0, 0.6562, 1.0, 0.6875, 1.0, 0.6875, 1.0, 0.6562, 1.0, 0.9375, 1.0, 0.9688, 1.0, 0.9688, 1.0, 0.9375, 1.0, 0.25, 1.0, 0.2812, 1.0, 0.2812, 1.0, 0.25, 1.0, 0.5312, 1.0, 0.5625, 1.0, 0.5625, 1.0, 0.5312, 1.0, 0.8125, 1.0, 0.8438, 1.0, 0.8438, 1.0, 0.8125, 1.0, 0.125, 1.0, 0.1562, 1.0, 0.1562, 1.0, 0.125, 1.0, 0.4062, 1.0, 0.4375, 1.0, 0.4375, 1.0, 0.4062, 1.0, 0.6875, 1.0, 0.7188, 1.0, 0.7188, 1.0, 0.6875, 1.0, 0.0, 1.0, 0.03125, 1.0, 0.03125, 1.0, 0.0, 1.0, 0.9688, 1.0, 1.0, 1.0, 1.0, 1.0, 0.9688, 1.0, 0.2812, 1.0, 0.3125, 1.0, 0.3125, 1.0, 0.2812, 1.0, 0.5625, 1.0, 0.5938, 1.0, 0.5938, 1.0, 0.5625, 1.0, 0.8438, 1.0, 0.875, 1.0, 0.875, 1.0, 0.8438, 1.0, 0.1562, 1.0, 0.1875, 1.0, 0.1875, 1.0, 0.1562, 1.0, 0.4375, 1.0, 0.4687, 1.0, 0.4687, 1.0, 0.4375, 1.0, 0.7188, 1.0, 0.75, 1.0, 0.75, 1.0, 0.7188, 1.0, 0.03125, 1.0, 0.0625, 1.0, 0.0625, 1.0, 0.03125, 1.0, 0.3125, 1.0, 0.3438, 1.0, 0.3438, 1.0, 0.3125, 1.0, 0.5938, 1.0, 0.625, 1.0, 0.625, 1.0, 0.5938, 1.0, 0.875, 1.0, 0.9062, 1.0, 0.9062, 1.0, 0.875, 1.0, 0.1875, 1.0, 0.2188, 1.0, 0.2188, 1.0, 0.1875, 1.0, 0.4687, 1.0, 0.5, 1.0, 0.5, 1.0, 0.4687, 1.0, 0.75, 1.0, 0.7812, 1.0, 0.7812, 1.0, 0.75, 1.0, 0.0625, 1.0, 0.09375, 1.0, 0.09375, 1.0, 0.0625, 1.0, 0.3438, 1.0, 0.375, 1.0, 0.375, 1.0, 0.3438, 1.0, 0.625, 1.0, 0.6562, 1.0, 0.6562, 1.0, 0.625, 1.0, 0.9062, 1.0, 0.9375, 1.0, 0.9375, 1.0, 0.9062, 1.0, 0.2188, 1.0, 0.25, 1.0, 0.25, 1.0, 0.2188, 1.0, 0.5, 1.0, 0.5312, 1.0, 0.5312, 1.0, 0.5, 1.0, 0.7812, 1.0, 0.8125, 1.0, 0.8125, 1.0, 0.7812, 1.0, 0.09375, 1.0, 0.125, 1.0, 0.125, 1.0, 0.09375, 1.0, 0.375, 1.0, 0.4062, 1.0, 0.4062, 1.0, 0.375, 1.0, 0.6562, 1.0, 0.6875, 1.0, 0.6875, 1.0, 0.6562, 1.0, 0.9375, 1.0, 0.9688, 1.0, 0.9688, 1.0, 0.9375, 1.0, 0.25, 1.0, 0.2812, 1.0, 0.2812, 1.0, 0.25, 1.0, 0.5312, 1.0, 0.5625, 1.0, 0.5625, 1.0, 0.5312, 1.0, 0.8125, 1.0, 0.8438, 1.0, 0.8438, 1.0, 0.8125, 1.0, 0.2968, 0.4854, 0.25, 0.49, 0.2032, 0.4854, 0.1582, 0.4717, 0.1167, 0.4496, 0.08029, 0.4197, 0.05045, 0.3833, 0.02827, 0.3418, 0.01461, 0.2968, 0.01, 0.25, 0.01461, 0.2032, 0.02827, 0.1582, 0.05045, 0.1167, 0.08029, 0.08029, 0.1167, 0.05045, 0.1582, 0.02827, 0.2032, 0.01461, 0.25, 0.01, 0.2968, 0.01461, 0.3418, 0.02827, 0.3833, 0.05045, 0.4197, 0.08029, 0.4496, 0.1167, 0.4717, 0.1582, 0.4854, 0.2032, 0.49, 0.25, 0.4854, 0.2968, 0.4717, 0.3418, 0.4496, 0.3833, 0.4197, 0.4197, 0.3833, 0.4496, 0.3418, 0.4717, 0.8438, 1.0, 0.875, 1.0, 0.875, 1.0, 0.8438, 1.0, 0.0, 1.0, 0.03125, 1.0, 0.03125, 1.0, 0.0, 1.0, 0.4062, 1.0, 0.4375, 1.0, 0.4375, 1.0, 0.4062, 1.0, 0.8125, 1.0, 0.8438, 1.0, 0.8438, 1.0, 0.8125, 1.0, 0.375, 1.0, 0.4062, 1.0, 0.4062, 1.0, 0.375, 1.0, 0.7812, 1.0, 0.8125, 1.0, 0.8125, 1.0, 0.7812, 1.0, 0.3438, 1.0, 0.375, 1.0, 0.375, 1.0, 0.3438, 1.0, 0.75, 1.0, 0.7812, 1.0, 0.7812, 1.0, 0.75, 1.0, 0.3125, 1.0, 0.3438, 1.0, 0.3438, 1.0, 0.3125, 1.0, 0.7188, 1.0, 0.75, 1.0, 0.75, 1.0, 0.7188, 1.0, 0.2812, 1.0, 0.3125, 1.0, 0.3125, 1.0, 0.2812, 1.0, 0.6875, 1.0, 0.7188, 1.0, 0.7188, 1.0, 0.6875, 1.0, 0.25, 1.0, 0.2812, 1.0, 0.2812, 1.0, 0.25, 1.0, 0.6562, 1.0, 0.6875, 1.0, 0.6875, 1.0, 0.6562, 1.0, 0.2188, 1.0, 0.25, 1.0, 0.25, 1.0, 0.2188, 1.0, 0.625, 1.0, 0.6562, 1.0, 0.6562, 1.0, 0.625, 1.0, 0.1875, 1.0, 0.2188, 1.0, 0.2188, 1.0, 0.1875, 1.0, 0.5938, 1.0, 0.625, 1.0, 0.625, 1.0, 0.5938, 1.0, 0.1562, 1.0, 0.1875, 1.0, 0.1875, 1.0, 0.1562, 1.0, 0.5625, 1.0, 0.5938, 1.0, 0.5938, 1.0, 0.5625, 1.0, 0.9688, 1.0, 1.0, 1.0, 1.0, 1.0, 0.9688, 1.0, 0.125, 1.0, 0.1562, 1.0, 0.1562, 1.0, 0.125, 1.0, 0.5312, 1.0, 0.5625, 1.0, 0.5625, 1.0, 0.5312, 1.0, 0.9375, 1.0, 0.9688, 1.0, 0.9688, 1.0, 0.9375, 1.0, 0.09375, 1.0, 0.125, 1.0, 0.125, 1.0, 0.09375, 1.0, 0.5, 1.0, 0.5312, 1.0, 0.5312, 1.0, 0.5, 1.0, 0.9062, 1.0, 0.9375, 1.0, 0.9375, 1.0, 0.9062, 1.0, 0.0625, 1.0, 0.09375, 1.0, 0.09375, 1.0, 0.0625, 1.0, 0.4688, 1.0, 0.5, 1.0, 0.5, 1.0, 0.4688, 1.0, 0.875, 1.0, 0.9062, 1.0, 0.9062, 1.0, 0.875, 1.0, 0.03125, 1.0, 0.0625, 1.0, 0.0625, 1.0, 0.03125, 1.0, 0.03125, 0.5, 0.0, 0.5, 0.0, 0.8147, 0.03125, 0.8147, 0.0625, 0.5, 0.03125, 0.5, 0.03125, 0.8147, 0.0625, 0.8147, 0.09375, 0.5, 0.0625, 0.5, 0.0625, 0.8147, 0.09375, 0.8147, 0.125, 0.5, 0.09375, 0.5, 0.09375, 0.8147, 0.125, 0.8147, 0.1562, 0.5, 0.125, 0.5, 0.125, 0.8147, 0.1562, 0.8147, 0.1875, 0.5, 0.1562, 0.5, 0.1562, 0.8147, 0.1875, 0.8147, 0.2188, 0.5, 0.1875, 0.5, 0.1875, 0.8147, 0.2188, 0.8147, 0.25, 0.5, 0.2188, 0.5, 0.2188, 0.8147, 0.25, 0.8147, 0.2812, 0.5, 0.25, 0.5, 0.25, 0.8147, 0.2812, 0.8147, 0.3125, 0.5, 0.2812, 0.5, 0.2812, 0.8147, 0.3125, 0.8147, 0.3438, 0.5, 0.3125, 0.5, 0.3125, 0.8147, 0.3438, 0.8147, 0.375, 0.5, 0.3438, 0.5, 0.3438, 0.8147, 0.375, 0.8147, 0.4062, 0.5, 0.375, 0.5, 0.375, 0.8147, 0.4062, 0.8147, 0.4375, 0.5, 0.4062, 0.5, 0.4062, 0.8147, 0.4375, 0.8147, 0.4688, 0.5, 0.4375, 0.5, 0.4375, 0.8147, 0.4688, 0.8147, 0.5, 0.5, 0.4688, 0.5, 0.4688, 0.8147, 0.5, 0.8147, 0.5312, 0.5, 0.5, 0.5, 0.5, 0.8147, 0.5312, 0.8147, 0.5625, 0.5, 0.5312, 0.5, 0.5312, 0.8147, 0.5625, 0.8147, 0.5938, 0.5, 0.5625, 0.5, 0.5625, 0.8147, 0.5938, 0.8147, 0.625, 0.5, 0.5938, 0.5, 0.5938, 0.8147, 0.625, 0.8147, 0.6562, 0.5, 0.625, 0.5, 0.625, 0.8147, 0.6562, 0.8147, 0.6875, 0.5, 0.6562, 0.5, 0.6562, 0.8147, 0.6875, 0.8147, 0.7188, 0.5, 0.6875, 0.5, 0.6875, 0.8147, 0.7188, 0.8147, 0.75, 0.5, 0.7188, 0.5, 0.7188, 0.8147, 0.75, 0.8147, 0.7812, 0.5, 0.75, 0.5, 0.75, 0.8147, 0.7812, 0.8147, 0.8125, 0.5, 0.7812, 0.5, 0.7812, 0.8147, 0.8125, 0.8147, 0.8438, 0.5, 0.8125, 0.5, 0.8125, 0.8147, 0.8438, 0.8147, 0.875, 0.5, 0.8438, 0.5, 0.8438, 0.8147, 0.875, 0.8147, 0.9062, 0.5, 0.875, 0.5, 0.875, 0.8147, 0.9062, 0.8147, 0.9375, 0.5, 0.9062, 0.5, 0.9062, 0.8147, 0.9375, 0.8147, 0.9688, 0.5, 0.9375, 0.5, 0.9375, 0.8147, 0.9688, 0.8147, 1.0, 0.5, 0.9688, 0.5, 0.9688, 0.8147, 1.0, 0.8147])
me_plane_003.materials.append(mat_material_003)
me_plane_003.update()
me_plane_004 = bpy.data.meshes.new('Plane.004')
me_plane_004.from_pydata([(-1.194, 0.03054, 0.02855), (-1.257, 0.003376, 0.0467), (-1.195, 0.03509, 0.01071), (-1.257, 0.02102, 0.04135), (-1.195, 0.03476, 0.01692), (-1.257, 0.01553, 0.04428), (-1.194, 0.03322, 0.02295), (-1.257, 0.00957, 0.04609), (-1.231, 0.1033, 0.02121), (-1.196, 0.1045, 0.01508), (-1.231, 0.1039, 0.02048), (-1.195, 0.1042, 0.01414), (-1.258, 0.03271, 0.02712), (-1.196, 0.02896, -0.006654), (-1.258, 0.03452, 0.02117), (-1.196, 0.0248, -0.01128), (-1.258, 0.03513, 0.01498), (-1.196, 0.01982, -0.01501), (-1.259, 0.03452, 0.00879), (-1.196, 0.01421, -0.01769), (-1.259, 0.03271, 0.00284), (-1.196, 0.008174, -0.01923), (-1.259, 0.02978, -0.002644), (-1.196, 0.001959, -0.01956), (-1.259, 0.02583, -0.00745), (-1.196, -0.004202, -0.01867), (-1.26, 0.02102, -0.01139), (-1.196, -0.01007, -0.0166), (-1.26, 0.01553, -0.01433), (-1.196, -0.01542, -0.01343), (-1.236, -0.005466, -0.1069), (-1.201, -0.009332, -0.1072), (-1.236, -0.006274, -0.107), (-1.201, -0.009819, -0.1066), (-1.26, -0.002818, -0.01613), (-1.195, -0.02647, 0.00131), (-1.26, -0.008774, -0.01433), (-1.195, -0.02801, 0.007335), (-1.26, -0.01426, -0.01139), (-1.195, -0.02834, 0.01354), (-1.259, -0.01907, -0.00745), (-1.195, -0.02746, 0.0197), (-1.235, -0.1138, 0.00974), (-1.195, -0.1145, 0.01615), (-1.235, -0.1146, 0.01118), (-1.195, -0.1136, 0.01756), (-1.259, -0.02776, 0.00879), (-1.194, -0.01805, 0.03553), (-1.258, -0.02837, 0.01498), (-1.194, -0.01307, 0.03926), (-1.258, -0.02776, 0.02117), (-1.194, -0.007452, 0.04194), (-1.258, -0.02596, 0.02712), (-1.194, -0.001421, 0.04348), (-1.258, -0.02302, 0.0326), (-1.194, 0.004794, 0.04381), (-1.231, -0.006531, 0.1338), (-1.189, 0.002199, 0.1343), (-1.23, -0.005132, 0.1349), (-1.189, 0.003905, 0.1337), (-1.257, -0.008774, 0.04428), (-1.194, 0.02218, 0.03769), (-1.257, -0.002818, 0.04609), (-1.194, 0.02681, 0.03353)], [], [(1, 0, 6, 7), (7, 6, 4, 5), (5, 4, 2, 3), (3, 2, 9, 8), (8, 9, 11, 10), (10, 11, 13, 12), (12, 13, 15, 14), (14, 15, 17, 16), (16, 17, 19, 18), (18, 19, 21, 20), (20, 21, 23, 22), (22, 23, 25, 24), (24, 25, 27, 26), (26, 27, 29, 28), (28, 29, 31, 30), (30, 31, 33, 32), (32, 33, 35, 34), (34, 35, 37, 36), (36, 37, 39, 38), (38, 39, 41, 40), (40, 41, 43, 42), (42, 43, 45, 44), (44, 45, 47, 46), (46, 47, 49, 48), (48, 49, 51, 50), (50, 51, 53, 52), (52, 53, 55, 54), (54, 55, 57, 56), (56, 57, 59, 58), (58, 59, 61, 60), (6, 0, 63, 61, 59, 57, 55, 53, 51, 49, 47, 45, 43, 41, 39, 37, 35, 33, 31, 29, 27, 25, 23, 21, 19, 17, 15, 13, 11, 9, 2, 4), (60, 61, 63, 62), (62, 63, 0, 1), (7, 5, 3, 8, 10, 12, 14, 16, 18, 20, 22, 24, 26, 28, 30, 32, 34, 36, 38, 40, 42, 44, 46, 48, 50, 52, 54, 56, 58, 60, 62, 1)])
me_plane_004.polygons.foreach_set('use_smooth', [True] * 34)
_uv = me_plane_004.uv_layers.new(name='UVMap')
_uv.uv.foreach_set('vector', [1.0, 0.5, 1.0, 1.0, 0.9688, 1.0, 0.9688, 0.5, 0.9688, 0.5, 0.9688, 1.0, 0.9375, 1.0, 0.9375, 0.5, 0.9375, 0.5, 0.9375, 1.0, 0.9062, 1.0, 0.9062, 0.5, 0.9062, 0.5, 0.9062, 1.0, 0.875, 1.0, 0.875, 0.5, 0.875, 0.5, 0.875, 1.0, 0.8438, 1.0, 0.8438, 0.5, 0.8438, 0.5, 0.8438, 1.0, 0.8125, 1.0, 0.8125, 0.5, 0.8125, 0.5, 0.8125, 1.0, 0.7812, 1.0, 0.7812, 0.5, 0.7812, 0.5, 0.7812, 1.0, 0.75, 1.0, 0.75, 0.5, 0.75, 0.5, 0.75, 1.0, 0.7188, 1.0, 0.7188, 0.5, 0.7188, 0.5, 0.7188, 1.0, 0.6875, 1.0, 0.6875, 0.5, 0.6875, 0.5, 0.6875, 1.0, 0.6562, 1.0, 0.6562, 0.5, 0.6562, 0.5, 0.6562, 1.0, 0.625, 1.0, 0.625, 0.5, 0.625, 0.5, 0.625, 1.0, 0.5938, 1.0, 0.5938, 0.5, 0.5938, 0.5, 0.5938, 1.0, 0.5625, 1.0, 0.5625, 0.5, 0.5625, 0.5, 0.5625, 1.0, 0.5312, 1.0, 0.5312, 0.5, 0.5312, 0.5, 0.5312, 1.0, 0.5, 1.0, 0.5, 0.5, 0.5, 0.5, 0.5, 1.0, 0.4688, 1.0, 0.4688, 0.5, 0.4688, 0.5, 0.4688, 1.0, 0.4375, 1.0, 0.4375, 0.5, 0.4375, 0.5, 0.4375, 1.0, 0.4062, 1.0, 0.4062, 0.5, 0.4062, 0.5, 0.4062, 1.0, 0.375, 1.0, 0.375, 0.5, 0.375, 0.5, 0.375, 1.0, 0.3438, 1.0, 0.3438, 0.5, 0.3438, 0.5, 0.3438, 1.0, 0.3125, 1.0, 0.3125, 0.5, 0.3125, 0.5, 0.3125, 1.0, 0.2812, 1.0, 0.2812, 0.5, 0.2812, 0.5, 0.2812, 1.0, 0.25, 1.0, 0.25, 0.5, 0.25, 0.5, 0.25, 1.0, 0.2188, 1.0, 0.2188, 0.5, 0.2188, 0.5, 0.2188, 1.0, 0.1875, 1.0, 0.1875, 0.5, 0.1875, 0.5, 0.1875, 1.0, 0.1562, 1.0, 0.1562, 0.5, 0.1562, 0.5, 0.1562, 1.0, 0.125, 1.0, 0.125, 0.5, 0.125, 0.5, 0.125, 1.0, 0.09375, 1.0, 0.09375, 0.5, 0.09375, 0.5, 0.09375, 1.0, 0.0625, 1.0, 0.0625, 0.5, 0.2968, 0.4854, 0.25, 0.49, 0.2032, 0.4854, 0.1582, 0.4717, 0.1167, 0.4496, 0.08029, 0.4197, 0.05045, 0.3833, 0.02827, 0.3418, 0.01461, 0.2968, 0.01, 0.25, 0.01461, 0.2032, 0.02827, 0.1582, 0.05045, 0.1167, 0.08029, 0.08029, 0.1167, 0.05045, 0.1582, 0.02827, 0.2032, 0.01461, 0.25, 0.01, 0.2968, 0.01461, 0.3418, 0.02827, 0.3833, 0.05045, 0.4197, 0.08029, 0.4496, 0.1167, 0.4717, 0.1582, 0.4854, 0.2032, 0.49, 0.25, 0.4854, 0.2968, 0.4717, 0.3418, 0.4496, 0.3833, 0.4197, 0.4197, 0.3833, 0.4496, 0.3418, 0.4717, 0.0625, 0.5, 0.0625, 1.0, 0.03125, 1.0, 0.03125, 0.5, 0.03125, 0.5, 0.03125, 1.0, 0.0, 1.0, 0.0, 0.5, 0.7968, 0.4854, 0.8418, 0.4717, 0.8833, 0.4496, 0.9197, 0.4197, 0.9496, 0.3833, 0.9717, 0.3418, 0.9854, 0.2968, 0.99, 0.25, 0.9854, 0.2032, 0.9717, 0.1582, 0.9496, 0.1167, 0.9197, 0.08029, 0.8833, 0.05045, 0.8418, 0.02827, 0.7968, 0.01461, 0.75, 0.01, 0.7032, 0.01461, 0.6582, 0.02827, 0.6167, 0.05045, 0.5803, 0.08029, 0.5504, 0.1167, 0.5283, 0.1582, 0.5146, 0.2032, 0.51, 0.25, 0.5146, 0.2968, 0.5283, 0.3418, 0.5504, 0.3833, 0.5803, 0.4197, 0.6167, 0.4496, 0.6582, 0.4717, 0.7032, 0.4854, 0.75, 0.49])
me_plane_004.materials.append(mat_material_005)
me_plane_004.update()

# ---- objects
ob_plane = bpy.data.objects.new('Plane', me_plane)
ob_plane_001 = bpy.data.objects.new('Plane.001', me_plane_001)
ob_plane_002 = bpy.data.objects.new('Plane.002', me_plane_002)
ob_plane_003 = bpy.data.objects.new('Plane.003', me_plane_003)
ob_plane_004 = bpy.data.objects.new('Plane.004', me_plane_004)

# ---- transforms, parenting, visibility, modifiers, constraints
ob_plane.location = (0.0, 0.0, 0.0)
ob_plane.scale = (4.565, 4.565, 4.565)
_m = ob_plane.modifiers.new('Smooth by Angle', 'NODES')
_m.node_group = ng_smooth_by_angle
_m.use_pin_to_last = True
_m.show_group_selector = False
ob_plane_001.location = (0.5104, 0.0, -0.1462)
ob_plane_001.rotation_euler = (0.0, -0.0449, 0.0)
ob_plane_001.scale = (4.565, 4.565, 4.565)
_m = ob_plane_001.modifiers.new('Smooth by Angle', 'NODES')
_m.node_group = ng_smooth_by_angle
_m.use_pin_to_last = True
_m.show_group_selector = False
ob_plane_002.location = (6.026, 0.0, 1.861)
ob_plane_002.scale = (4.565, 4.565, 4.565)
_m = ob_plane_002.modifiers.new('Mirror', 'MIRROR')
_m.use_axis = (False, True, False)
_m.use_clip = True
_m = ob_plane_002.modifiers.new('Smooth by Angle', 'NODES')
_m.node_group = ng_smooth_by_angle
_m.use_pin_to_last = True
_m.show_group_selector = False
ob_plane_003.location = (0.5104, 0.0, -0.1462)
ob_plane_003.rotation_euler = (0.0, -0.0449, 0.0)
ob_plane_003.scale = (4.565, 4.565, 4.565)
_m = ob_plane_003.modifiers.new('Mirror', 'MIRROR')
_m.use_axis = (False, True, False)
_m = ob_plane_003.modifiers.new('Smooth by Angle', 'NODES')
_m.node_group = ng_smooth_by_angle
_m.use_pin_to_last = True
_m.show_group_selector = False
ob_plane_004.location = (0.5104, 0.0, -0.1462)
ob_plane_004.rotation_euler = (0.0, -0.0449, 0.0)
ob_plane_004.scale = (4.565, 4.565, 4.565)
_m = ob_plane_004.modifiers.new('Smooth by Angle', 'NODES')
_m.node_group = ng_smooth_by_angle
_m.use_pin_to_last = True
_m.show_group_selector = False

# ---- collection membership
col_collection.objects.link(ob_plane)
col_collection.objects.link(ob_plane_001)
col_collection.objects.link(ob_plane_002)
col_collection.objects.link(ob_plane_003)
col_collection.objects.link(ob_plane_004)

# ---- scene / render settings (as saved in the file)
scene.frame_start = 1; scene.frame_end = 250; scene.frame_set(1)
scene.render.engine = 'BLENDER_EEVEE_NEXT'
bpy.context.view_layer.update()

# ---- added for rendering (the .blend has no active camera and no usable light): camera, sun
cam_auto = bpy.data.cameras.new('AutoCamera')
cam_auto.lens = 50.0
cam_auto.sensor_width = 36.0
cam_auto.clip_end = 1000.0
ob_auto_camera = bpy.data.objects.new('AutoCamera', cam_auto)
scene.collection.objects.link(ob_auto_camera)
ob_auto_camera.location = (19.9955, -20.4418, 14.8982)
ob_auto_camera.rotation_euler = (1.09748, -7.21219e-08, 0.694738)
scene.camera = ob_auto_camera
light_auto_sun = bpy.data.lights.new('AutoSun', 'SUN')
light_auto_sun.energy = 3.0
light_auto_sun.angle = 0.0523599
ob_auto_sun = bpy.data.objects.new('AutoSun', light_auto_sun)
scene.collection.objects.link(ob_auto_sun)
ob_auto_sun.rotation_euler = (0.872665, 0.174533, 0.523599)
bpy.context.view_layer.update()
